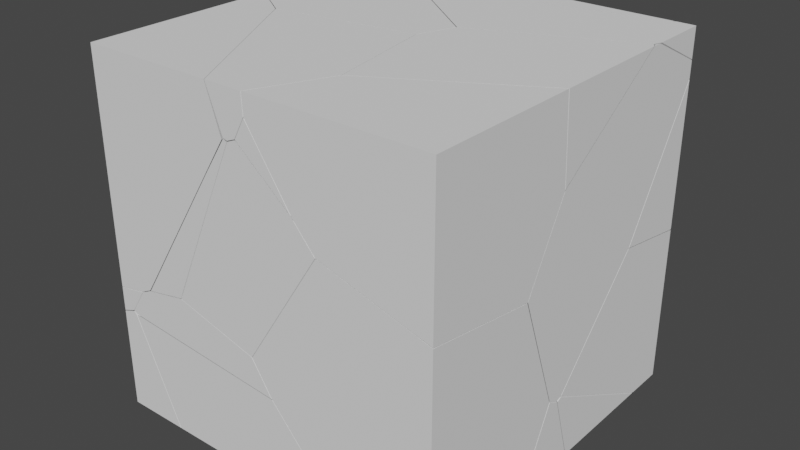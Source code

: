 # Source: BreakableCube.blend  (saved by Blender 3.4.6; exported with 4.5.12 LTS)
import bpy
from mathutils import Matrix  # noqa: F401  (used for matrix-valued properties, if any)

bpy.ops.wm.read_factory_settings(use_empty=True)
scene = bpy.context.scene
scene.name = 'Scene'

# ---- collections
col_collection = bpy.data.collections.new('Collection'); scene.collection.children.link(col_collection)

# ---- world
world_world = bpy.data.worlds.new('World'); scene.world = world_world
world_world.use_nodes = True; world_world.node_tree.nodes.clear()
_N = world_world.node_tree.nodes; _L = world_world.node_tree.links
n0 = _N.new('ShaderNodeOutputWorld'); n0.name = 'World Output'; n0.location = (300, 300)
n1 = _N.new('ShaderNodeBackground'); n1.name = 'Background'; n1.location = (10, 300)
n1.inputs[0].default_value = (0.05088, 0.05088, 0.05088, 1.0)
_L.new(n1.outputs[0], n0.inputs[0])
n0.is_active_output = True
world_world.color = (0.05088, 0.05088, 0.05088)
world_world.use_sun_shadow = False
world_world.sun_shadow_jitter_overblur = 0.0

# ---- meshes
me_cell_fracture_cube_cell_025 = bpy.data.meshes.new('Cell Fracture Cube_cell.025')
me_cell_fracture_cube_cell_025.from_pydata([(0.2574, -0.135, -0.04197), (-0.15, -0.2164, 0.09917), (0.2975, -0.04554, -0.2275), (-0.2052, -0.06227, -0.2325), (0.294, -0.03246, -0.2569), (-0.09888, -0.03868, -0.2743), (0.3343, 0.0545, -0.1953), (-0.002209, 0.1918, 0.05631), (0.3315, 0.0461, -0.2225), (0.3077, -0.02089, -0.2521), (-0.118, 0.2271, 0.1099), (0.06057, 0.08686, -0.2146), (-0.2874, 0.06495, 0.003668), (-0.2874, 0.1521, 0.1262), (-0.2189, 0.1876, 0.1262), (-0.01762, 0.1698, 0.1262), (-0.1125, 0.2185, 0.1262), (-0.1361, 0.2297, 0.1262), (-0.159, 0.2182, 0.1262), (-0.2874, -0.01112, -0.1028), (-0.2874, -0.03937, -0.142), (0.2458, -0.1523, 0.1262), (0.2428, -0.16, 0.1262), (0.2514, -0.1374, 0.1262), (0.2807, -0.05757, 0.1262), (-0.07315, -0.2084, 0.1262), (0.1582, 0.03597, 0.1262), (-0.1755, -0.2097, 0.1262), (-0.1575, -0.2213, 0.1262), (-0.2874, -0.1348, 0.1262), (-0.1755, -0.2097, 0.1262), (-0.2874, -0.1348, 0.1262), (-0.01762, 0.1698, 0.1262), (0.1582, 0.03597, 0.1262), (-0.2874, 0.06495, 0.003668), (-0.2874, 0.1521, 0.1262), (-0.2189, 0.1876, 0.1262), (-0.1125, 0.2185, 0.1262), (-0.1361, 0.2297, 0.1262), (-0.2874, -0.01112, -0.1028), (-0.2874, -0.03937, -0.142), (0.2458, -0.1523, 0.1262), (0.2514, -0.1374, 0.1262), (0.2428, -0.16, 0.1262), (-0.07315, -0.2084, 0.1262), (-0.1575, -0.2213, 0.1262), (-0.159, 0.2182, 0.1262), (0.2807, -0.05757, 0.1262)], [], [(36, 34, 35), (7, 37, 32), (37, 7, 10, 38), (10, 11, 46, 38), (34, 36, 46, 11, 39), (39, 11, 3, 40), (1, 3, 5, 4, 0), (0, 2, 41, 43), (2, 9, 41), (41, 9, 6, 42), (6, 47, 42), (44, 0, 43), (7, 32, 33), (6, 7, 33, 47), (6, 8, 7), (8, 10, 7), (8, 11, 10), (5, 3, 11), (31, 40, 3, 30), (30, 3, 1, 45), (4, 2, 0), (1, 0, 44, 45), (8, 9, 5, 11), (4, 9, 2), (8, 6, 9), (4, 5, 9), (12, 19, 20, 29, 13), (22, 21, 23, 24, 26, 15, 16, 17, 18, 14, 13, 29, 27, 28, 25)])
_k = set([(12, 13), (12, 19), (13, 14), (14, 18), (15, 16), (15, 26), (16, 17), (17, 18), (19, 20), (20, 29), (21, 22), (21, 23), (22, 25), (23, 24), (24, 26), (25, 28), (27, 28), (27, 29), (30, 31), (30, 45), (31, 40), (32, 33), (32, 37), (33, 47), (34, 35), (34, 39), (35, 36), (36, 46), (37, 38), (38, 46), (39, 40), (41, 42), (41, 43), (42, 47), (43, 44), (44, 45)])
me_cell_fracture_cube_cell_025.attributes.new('sharp_edge', 'BOOLEAN', 'EDGE').data.foreach_set('value', [ (min(e.vertices), max(e.vertices)) in _k for e in me_cell_fracture_cube_cell_025.edges])
_uv = me_cell_fracture_cube_cell_025.uv_layers.new(name='UVMap')
_uv.uv.foreach_set('vector', [0.8103, 0.8103, 0.3436, 0.3436, 0.8094, 0.3421, 1.0, 0.0, 1.0, 0.5839, 0.4152, 0.0, 0.5839, 0.5839, 0.0, 0.0, 1.0, 0.0, 1.0, 0.247, 0.0, 0.0, 1.0, 0.0, 1.0, 0.8725, 0.247, 0.247, 1.0, 0.3436, 1.0, 0.8103, 0.8725, 0.8725, 0.0, 0.0, 0.8734, 0.0, 0.8734, 0.8734, 0.0, 0.0, 1.0, 0.0, 1.0, 0.6199, 1.0, 0.0, 1.0, 1.0, 1.0, 1.0, 1.0, 0.0, 1.0, 1.0, 0.0, 0.0, 1.0, 0.0, 1.0, 0.8752, 0.7693, 0.7693, 0.0, 0.0, 1.0, 0.0, 0.8752, 0.8752, 0.8823, 0.8823, 0.0, 0.0, 1.0, 0.0, 1.0, 0.8644, 0.0, 0.0, 0.866, 0.0, 0.8644, 0.8644, 0.2291, 0.0, 1.0, 0.0, 1.0, 0.7693, 1.0, 0.0, 1.0, 0.5848, 0.4157, 0.0, 1.0, 0.0, 1.0, 1.0, 0.4157, 0.4157, 0.134, 0.0, 0.0, 0.0, 1.0, 0.0, 1.0, 1.0, 0.0, 0.0, 1.0, 0.0, 1.0, 1.0, 0.0, 0.0, 1.0, 0.0, 1.0, 1.0, 0.0, 0.0, 1.0, 0.0, 1.0, 1.0, 0.798, 0.1223, 0.6199, 0.6199, 1.0, 1.0, 0.1223, 0.1223, 1.0, 0.1223, 1.0, 1.0, 0.0, 0.0, 0.3512, 0.0, 0.0, 0.0, 1.0, 0.0, 1.0, 1.0, 1.0, 0.0, 1.0, 1.0, 0.2291, 0.2291, 0.6488, 0.0, 1.0, 0.0, 1.0, 1.0, 1.0, 0.0, 1.0, 1.0, 0.0, 0.0, 1.0, 0.0, 1.0, 1.0, 0.0, 0.0, 1.0, 0.0, 1.0, 1.0, 0.0, 0.0, 1.0, 0.0, 1.0, 1.0, 0.5944, 0.187, 0.5678, 0.168, 0.5579, 0.1609, 0.625, 0.1371, 0.625, 0.2088, 0.7424, 0.6192, 0.7415, 0.6168, 0.7403, 0.6136, 0.733, 0.5936, 0.7636, 0.5702, 0.8075, 0.5368, 0.8313, 0.5246, 0.8372, 0.5218, 0.8429, 0.5247, 0.8579, 0.5323, 0.875, 0.5412, 0.875, 0.6129, 0.847, 0.6317, 0.8425, 0.6345, 0.8214, 0.6313])
me_cell_fracture_cube_cell_025.update()
me_cell_fracture_cube_cell_026 = bpy.data.meshes.new('Cell Fracture Cube_cell.026')
me_cell_fracture_cube_cell_026.from_pydata([(-0.1553, -0.2255, 0.1355), (-0.1068, 0.204, -0.1612), (0.07806, -0.3143, -0.004285), (0.1128, 0.05625, -0.2543), (-0.09545, 0.2047, -0.1713), (-0.06029, 0.1456, 0.08909), (-0.03264, -0.1469, 0.3114), (-0.03753, 0.2872, -0.03272), (0.3154, 0.07409, -0.004281), (-0.02702, 0.3121, -0.05602), (0.1336, 0.2716, -0.08858), (0.005655, 0.3191, -0.07566), (0.07252, 0.299, -0.08618), (-0.1393, 0.03247, 0.0127), (-0.1109, 0.2122, -0.1438), (-0.0416, 0.301, -0.06191), (0.3505, -0.00806, -0.1292), (0.2185, 0.1137, -0.2593), (0.1869, 0.1604, -0.2404), (-0.01971, 0.245, -0.175), (0.1405, 0.2479, -0.1383), (-0.1303, -0.349, 0.2528), (-0.1545, -0.349, 0.209), (-0.1237, -0.349, 0.2638), (-0.08241, -0.349, 0.2029), (-0.1268, -0.349, 0.1857), (-0.1136, -0.349, 0.1747), (-0.05551, -0.349, 0.163), (-0.0009885, -0.349, 0.08171), (-0.1303, -0.349, 0.2528), (-0.1545, -0.349, 0.209), (-0.1237, -0.349, 0.2638), (-0.08241, -0.349, 0.2029), (-0.05551, -0.349, 0.163), (-0.1268, -0.349, 0.1857), (-0.1136, -0.349, 0.1747), (-0.0009885, -0.349, 0.08171)], [], [(29, 6, 0, 30), (31, 6, 29), (16, 6, 31, 32), (16, 8, 6), (8, 9, 6), (9, 5, 6), (3, 2, 36, 35, 4), (0, 34, 30), (13, 1, 0), (1, 4, 0), (0, 4, 35, 34), (32, 33, 16), (3, 17, 16), (17, 18, 16), (18, 8, 16), (2, 16, 33, 36), (2, 3, 16), (18, 10, 8), (10, 9, 8), (15, 7, 9), (7, 5, 9), (10, 12, 9), (12, 11, 9), (11, 15, 9), (7, 15, 5), (15, 13, 5), (15, 14, 13), (14, 1, 13), (14, 4, 1), (14, 15, 4), (15, 19, 4), (19, 18, 4), (18, 3, 4), (18, 17, 3), (19, 11, 18), (11, 20, 18), (20, 10, 18), (20, 12, 10), (11, 19, 15), (20, 11, 12), (24, 23, 21, 22, 25, 26, 28, 27), (13, 0, 6, 5)])
me_cell_fracture_cube_cell_026.polygons.foreach_set('material_index', [0, 0, 0, 0, 0, 0, 0, 0, 0, 0, 0, 0, 0, 0, 0, 0, 0, 0, 0, 0, 0, 0, 0, 0, 0, 0, 0, 0, 0, 0, 0, 0, 0, 0, 0, 0, 0, 0, 0, 0, 1, 0])
_k = set([(21, 22), (21, 23), (22, 25), (23, 24), (24, 27), (25, 26), (26, 28), (27, 28), (29, 30), (29, 31), (30, 34), (31, 32), (32, 33), (33, 36), (34, 35), (35, 36)])
me_cell_fracture_cube_cell_026.attributes.new('sharp_edge', 'BOOLEAN', 'EDGE').data.foreach_set('value', [ (min(e.vertices), max(e.vertices)) in _k for e in me_cell_fracture_cube_cell_026.edges])
_uv = me_cell_fracture_cube_cell_026.uv_layers.new(name='UVMap')
_uv.uv.foreach_set('vector', [1.0, 0.197, 1.0, 1.0, 0.0, 0.0, 0.7137, 0.0, 1.0, 0.1995, 1.0, 1.0, 0.197, 0.197, 1.0, 0.0, 1.0, 1.0, 0.1995, 0.1995, 0.1287, 0.0, 0.0, 0.0, 1.0, 0.0, 1.0, 1.0, 0.0, 0.0, 1.0, 0.0, 1.0, 1.0, 0.0, 0.0, 1.0, 0.0, 1.0, 1.0, 0.0, 0.0, 1.0, 0.0, 1.0, 0.4089, 0.9169, 0.9169, 1.0, 1.0, 1.0, 1.0, 0.2888, 0.2888, 1.0, 0.2863, 0.0, 0.0, 1.0, 0.0, 1.0, 1.0, 0.0, 0.0, 1.0, 0.0, 1.0, 1.0, 1.0, 1.0, 0.0, 0.0, 0.9169, 0.0, 1.0, 0.2888, 1.0, 0.8713, 0.1283, 0.0, 1.0, 0.0, 0.0, 0.0, 1.0, 0.0, 1.0, 1.0, 0.0, 0.0, 1.0, 0.0, 1.0, 1.0, 0.0, 0.0, 1.0, 0.0, 1.0, 1.0, 1.0, 0.0, 1.0, 1.0, 0.1283, 0.1283, 0.5911, 0.0, 0.0, 0.0, 1.0, 0.0, 1.0, 1.0, 0.0, 0.0, 1.0, 0.0, 1.0, 1.0, 0.0, 0.0, 1.0, 0.0, 1.0, 1.0, 0.0, 0.0, 1.0, 0.0, 1.0, 1.0, 0.0, 0.0, 1.0, 0.0, 1.0, 1.0, 0.0, 0.0, 1.0, 0.0, 1.0, 1.0, 0.0, 0.0, 1.0, 0.0, 1.0, 1.0, 0.0, 0.0, 1.0, 0.0, 1.0, 1.0, 0.0, 0.0, 1.0, 0.0, 1.0, 1.0, 0.0, 0.0, 1.0, 0.0, 1.0, 1.0, 0.0, 0.0, 1.0, 0.0, 1.0, 1.0, 0.0, 0.0, 1.0, 0.0, 1.0, 1.0, 0.0, 0.0, 1.0, 0.0, 1.0, 1.0, 0.0, 0.0, 1.0, 0.0, 1.0, 1.0, 0.0, 0.0, 1.0, 0.0, 1.0, 1.0, 0.0, 0.0, 1.0, 0.0, 1.0, 1.0, 0.0, 0.0, 1.0, 0.0, 1.0, 1.0, 0.0, 0.0, 1.0, 0.0, 1.0, 1.0, 0.0, 0.0, 1.0, 0.0, 1.0, 1.0, 0.0, 0.0, 1.0, 0.0, 1.0, 1.0, 0.0, 0.0, 1.0, 0.0, 1.0, 1.0, 0.0, 0.0, 1.0, 0.0, 1.0, 1.0, 0.0, 0.0, 1.0, 0.0, 1.0, 1.0, 0.0, 0.0, 1.0, 0.0, 1.0, 1.0, 0.5951, 0.8647, 0.6103, 0.875, 0.6075, 0.8766, 0.5966, 0.8827, 0.5907, 0.8758, 0.588, 0.8725, 0.5647, 0.8443, 0.5851, 0.858, 0.0, 0.0, 1.0, 0.0, 1.0, 1.0, 0.0, 0.0])
me_cell_fracture_cube_cell_026.update()
me_cell_fracture_cube_cell_001 = bpy.data.meshes.new('Cell Fracture Cube_cell.001')
me_cell_fracture_cube_cell_001.from_pydata([(-0.1118, 0.346, -0.2468), (0.1966, 0.06447, -0.1987), (0.02555, -0.03186, 0.3199), (0.002161, -0.06566, 0.3325), (0.007872, -0.05602, 0.3337), (0.01987, -0.03742, 0.3289), (0.003178, -0.05827, 0.336), (-0.01291, -0.04296, 0.3493), (-0.1118, -0.03051, 0.3802), (-0.1118, -0.2601, 0.2483), (-0.1118, 0.2772, 0.04823), (-0.1118, 0.346, -0.0262), (-0.06693, 0.346, -0.04646), (-0.1118, -0.346, 0.03534), (-0.1118, -0.2772, 0.2384), (0.0156, 0.346, -0.2245), (0.02581, 0.346, -0.2468), (0.1068, 0.2277, -0.2468), (0.1979, 0.09437, -0.2468), (0.1898, 0.04567, -0.2468), (-0.1118, -0.3971, -0.1241), (0.09815, -0.0955, -0.2468), (-0.1118, -0.3085, -0.2468), (0.1203, -0.07249, -0.2468), (-0.1118, -0.3946, -0.1093), (0.1879, 0.03474, -0.2468), (-0.1118, -0.03051, 0.3802), (-0.1118, -0.2601, 0.2483), (-0.1118, 0.2772, 0.04823), (-0.1118, 0.346, -0.0262), (0.0156, 0.346, -0.2245), (0.02581, 0.346, -0.2468), (0.1068, 0.2277, -0.2468), (-0.1118, -0.2772, 0.2384), (0.1979, 0.09437, -0.2468), (0.1898, 0.04567, -0.2468), (-0.1118, -0.3971, -0.1241), (-0.1118, -0.3085, -0.2468), (0.1203, -0.07249, -0.2468), (0.1879, 0.03474, -0.2468), (-0.06693, 0.346, -0.04646), (0.09815, -0.0955, -0.2468), (-0.1118, -0.346, 0.03534), (-0.1118, -0.3946, -0.1093)], [], [(26, 27, 7), (7, 5, 26), (26, 5, 28), (28, 5, 40, 29), (3, 33, 42), (3, 7, 27, 33), (3, 6, 7), (6, 4, 7), (4, 5, 7), (2, 40, 5), (4, 2, 5), (2, 30, 40), (31, 30, 2, 1, 32), (1, 34, 32), (34, 1, 35), (37, 41, 36), (36, 41, 38), (39, 1, 43, 36, 38), (1, 3, 42, 43), (4, 6, 3), (1, 4, 3), (1, 2, 4), (35, 1, 39), (14, 9, 8, 10, 11, 0, 22, 20, 24, 13), (15, 16, 0, 11, 12), (23, 21, 22, 0, 16, 17, 18, 19, 25)])
me_cell_fracture_cube_cell_001.polygons.foreach_set('material_index', [0, 0, 0, 0, 0, 0, 0, 0, 0, 0, 0, 0, 0, 0, 0, 0, 0, 0, 0, 0, 0, 0, 0, 1, 1, 1])
_k = set([(8, 9), (8, 10), (9, 14), (10, 11), (11, 12), (12, 15), (13, 14), (13, 24), (15, 16), (16, 17), (17, 18), (18, 19), (19, 25), (20, 22), (20, 24), (21, 22), (21, 23), (23, 25), (26, 27), (26, 28), (27, 33), (28, 29), (29, 40), (30, 31), (30, 40), (31, 32), (32, 34), (33, 42), (34, 35), (35, 39), (36, 37), (36, 43), (37, 41), (38, 39), (38, 41), (42, 43)])
me_cell_fracture_cube_cell_001.attributes.new('sharp_edge', 'BOOLEAN', 'EDGE').data.foreach_set('value', [ (min(e.vertices), max(e.vertices)) in _k for e in me_cell_fracture_cube_cell_001.edges])
_uv = me_cell_fracture_cube_cell_001.uv_layers.new(name='UVMap')
_uv.uv.foreach_set('vector', [1.0, 0.6621, 0.3381, 0.0, 1.0, 0.0, 0.0, 0.0, 1.0, 0.0, 0.6621, 0.6621, 0.7229, 0.7229, 0.0, 0.0, 0.7254, 0.0, 0.7254, 0.7254, 0.0, 0.0, 0.8852, 0.0, 0.8846, 0.5383, 1.0, 0.0, 1.0, 0.6929, 0.3047, 0.0, 0.0, 0.0, 1.0, 0.0, 1.0, 0.6619, 0.6929, 0.6929, 0.0, 0.0, 1.0, 0.0, 1.0, 1.0, 0.0, 0.0, 1.0, 0.0, 1.0, 1.0, 0.0, 0.0, 1.0, 0.0, 1.0, 1.0, 0.0, 0.0, 1.0, 0.1148, 1.0, 1.0, 0.0, 0.0, 1.0, 0.0, 1.0, 1.0, 1.0, 0.0, 1.0, 0.8832, 0.1163, 0.0, 0.9288, 0.87, 0.8832, 0.8832, 0.0, 0.0, 1.0, 0.0, 1.0, 0.4925, 0.0, 0.0, 0.4901, 0.0, 0.4925, 0.4925, 0.4901, 0.4901, 0.0, 0.0, 0.4928, 0.0, 0.8553, 0.6089, 0.246, 0.0, 0.8551, 0.0, 0.8551, 0.8551, 0.246, 0.246, 1.0, 0.1795, 0.4083, 0.0, 1.0, 0.0, 1.0, 0.8606, 0.8547, 0.8547, 0.1795, 0.1795, 0.0, 0.0, 1.0, 0.0, 1.0, 0.6953, 0.8606, 0.8606, 0.0, 0.0, 1.0, 0.0, 1.0, 1.0, 0.0, 0.0, 1.0, 0.0, 1.0, 1.0, 0.0, 0.0, 1.0, 0.0, 1.0, 1.0, 1.0, 0.5072, 1.0, 1.0, 0.4083, 0.4083, 0.4963, 0.0942, 0.4988, 0.09848, 0.5311, 0.1565, 0.4488, 0.2328, 0.4302, 0.25, 0.375, 0.25, 0.375, 0.08637, 0.4063, 0.06382, 0.4094, 0.06486, 0.4455, 0.07699, 0.3806, 0.2818, 0.375, 0.2844, 0.375, 0.25, 0.4302, 0.25, 0.425, 0.2614, 0.183, 0.6046, 0.1775, 0.6104, 0.125, 0.6636, 0.125, 0.5, 0.1594, 0.5, 0.1796, 0.5296, 0.2024, 0.5629, 0.2004, 0.5751, 0.1999, 0.5778])
me_cell_fracture_cube_cell_001.update()
me_cell_fracture_cube_cell_002 = bpy.data.meshes.new('Cell Fracture Cube_cell.002')
me_cell_fracture_cube_cell_002.from_pydata([(0.1005, -0.1584, 0.1985), (-0.1115, 0.03331, 0.3477), (-0.1013, -0.05664, 0.3722), (0.02722, -0.1726, 0.2811), (-0.04302, -0.1189, 0.3354), (-0.1327, -0.1746, 0.2455), (-0.1077, -0.09971, 0.3461), (0.0724, -0.2597, 0.1805), (-0.1007, -0.03749, -0.2556), (0.2627, -0.2223, -0.2556), (0.2627, -0.2519, -0.1609), (-0.2561, 0.04179, -0.2556), (0.2627, -0.2767, -0.08013), (-0.2793, 0.05368, -0.2556), (-0.2797, 0.06301, -0.2556), (-0.28, 0.07331, -0.2556), (-0.2618, 0.2297, -0.1724), (-0.2848, 0.2297, -0.2556), (0.2627, 0.01695, -0.2064), (0.2309, 0.2297, -0.2556), (0.2532, 0.1467, -0.2556), (0.2627, 0.1113, -0.2556), (0.2627, -0.2807, -0.06435), (-0.1493, 0.2297, 0.2313), (0.2627, -0.2683, -0.05792), (-0.1049, 0.2297, 0.2649), (0.02418, 0.2297, 0.1292), (-0.09563, 0.2297, 0.2552), (0.0415, 0.2297, 0.1108), (-0.1007, -0.03749, -0.2556), (0.2627, -0.2223, -0.2556), (0.2627, -0.2519, -0.1609), (0.2627, -0.2767, -0.08013), (-0.2793, 0.05368, -0.2556), (-0.2797, 0.06301, -0.2556), (-0.2618, 0.2297, -0.1724), (-0.2848, 0.2297, -0.2556), (-0.1049, 0.2297, 0.2649), (-0.09563, 0.2297, 0.2552), (0.2309, 0.2297, -0.2556), (0.2532, 0.1467, -0.2556), (0.2627, 0.01695, -0.2064), (0.2627, 0.1113, -0.2556), (-0.2561, 0.04179, -0.2556), (-0.28, 0.07331, -0.2556), (0.02418, 0.2297, 0.1292), (0.0415, 0.2297, 0.1108), (0.2627, -0.2807, -0.06435), (0.2627, -0.2683, -0.05792), (-0.1493, 0.2297, 0.2313)], [], [(29, 30, 31), (32, 7, 43, 29, 31), (5, 33, 43, 7), (33, 5, 6, 34), (1, 44, 34, 6), (36, 44, 1, 35), (42, 40, 41), (7, 32, 47), (1, 49, 35), (0, 48, 41, 40, 19, 46), (3, 4, 7), (0, 3, 7, 47, 48), (4, 2, 6), (2, 1, 6), (37, 1, 2), (1, 37, 49), (4, 45, 38), (4, 0, 46, 45), (38, 37, 2, 4), (4, 3, 0), (28, 39, 17, 16, 23, 25, 27, 26), (22, 12, 10, 9, 21, 18, 24), (9, 8, 11, 13, 14, 15, 17, 39, 20, 21), (6, 5, 7, 4)])
_k = set([(8, 9), (8, 11), (9, 10), (10, 12), (11, 13), (12, 22), (13, 14), (14, 15), (15, 17), (16, 17), (16, 23), (18, 21), (18, 24), (19, 40), (19, 46), (20, 21), (20, 39), (22, 24), (23, 25), (25, 27), (26, 27), (26, 28), (28, 39), (29, 30), (29, 43), (30, 31), (31, 32), (32, 47), (33, 34), (33, 43), (34, 44), (35, 36), (35, 49), (36, 44), (37, 38), (37, 49), (38, 45), (40, 42), (41, 42), (41, 48), (45, 46), (47, 48)])
me_cell_fracture_cube_cell_002.attributes.new('sharp_edge', 'BOOLEAN', 'EDGE').data.foreach_set('value', [ (min(e.vertices), max(e.vertices)) in _k for e in me_cell_fracture_cube_cell_002.edges])
_uv = me_cell_fracture_cube_cell_002.uv_layers.new(name='UVMap')
_uv.uv.foreach_set('vector', [0.681, 0.0, 0.6833, 0.6009, 0.0817, 0.0, 0.2066, 0.0, 1.0, 0.0, 1.0, 0.8964, 0.681, 0.681, 0.0817, 0.0817, 1.0, 0.0, 1.0, 0.9086, 0.8964, 0.8964, 0.0, 0.0, 0.9086, 0.9086, 0.0, 0.0, 1.0, 0.0, 1.0, 0.9227, 1.0, 0.0, 1.0, 0.9229, 0.9227, 0.9227, 0.0, 0.0, 0.9237, 0.1544, 0.9229, 0.9229, 0.0, 0.0, 0.7964, 0.0, 0.7642, 0.6267, 0.764, 0.764, 0.5334, 0.5334, 1.0, 0.0, 1.0, 0.7934, 0.1032, 0.0, 0.0, 0.0, 0.7964, 0.0, 0.7964, 0.7964, 0.0, 0.0, 0.8811, 0.0, 1.0, 0.5334, 1.0, 0.764, 0.9223, 0.8338, 0.8853, 0.8853, 0.0, 0.0, 1.0, 0.0, 1.0, 1.0, 0.0, 0.0, 1.0, 0.0, 1.0, 1.0, 0.1032, 0.1032, 0.1189, 0.0, 0.0, 0.0, 1.0, 0.0, 1.0, 1.0, 0.0, 0.0, 1.0, 0.0, 1.0, 1.0, 1.0, 0.2038, 1.0, 1.0, 0.0, 0.0, 1.0, 1.0, 0.2038, 0.2038, 1.0, 0.2036, 1.0, 0.0, 1.0, 0.874, 0.1261, 0.0, 0.0, 0.0, 1.0, 0.0, 1.0, 0.8853, 0.874, 0.874, 1.0, 0.8739, 0.8507, 0.8507, 0.0, 0.0, 1.0, 0.0, 0.0, 0.0, 1.0, 0.0, 1.0, 1.0, 0.4666, 0.4447, 0.375, 0.4921, 0.375, 0.3631, 0.3958, 0.3689, 0.4967, 0.397, 0.5046, 0.4086, 0.5027, 0.4104, 0.4712, 0.4404, 0.4228, 0.6276, 0.4189, 0.6266, 0.3987, 0.6204, 0.375, 0.613, 0.375, 0.5296, 0.3873, 0.5532, 0.4244, 0.6245, 0.375, 0.613, 0.2842, 0.5668, 0.2453, 0.547, 0.2395, 0.544, 0.2394, 0.5417, 0.2393, 0.5391, 0.2381, 0.5, 0.3671, 0.5, 0.3726, 0.5208, 0.375, 0.5296, 0.0, 0.0, 1.0, 0.0, 1.0, 1.0, 0.0, 0.0])
me_cell_fracture_cube_cell_002.update()
me_cell_fracture_cube_cell_003 = bpy.data.meshes.new('Cell Fracture Cube_cell.003')
me_cell_fracture_cube_cell_003.from_pydata([(-0.1047, 0.1949, 0.3034), (0.2423, -0.03373, -0.03826), (0.06363, 0.1074, 0.2878), (0.08067, -0.1599, -0.09884), (0.03647, -0.1846, -0.1227), (0.03364, -0.1826, -0.127), (-0.02261, -0.1831, -0.05712), (0.0289, -0.1874, -0.1206), (-0.00639, -0.1922, -0.09894), (-0.1047, -0.1621, 0.02508), (-0.1047, -0.1605, 0.03314), (-0.1047, -0.18, -0.06838), (-0.08001, 0.1949, -0.4837), (-0.1047, -0.04304, 0.1981), (-0.1047, 0.1949, -0.4726), (0.2684, 0.1949, -0.1828), (-0.05749, 0.1949, -0.4933), (-0.1047, 0.03204, 0.3034), (0.01203, 0.09202, 0.3034), (0.04614, 0.1096, 0.3034), (0.04038, 0.1949, 0.3034), (0.04693, 0.159, 0.3034), (-0.1047, -0.1621, 0.02508), (-0.1047, -0.18, -0.06838), (-0.08001, 0.1949, -0.4837), (-0.1047, 0.1949, -0.4726), (-0.05749, 0.1949, -0.4933), (-0.1047, -0.1605, 0.03314), (-0.1047, -0.04304, 0.1981), (0.2684, 0.1949, -0.1828), (0.04038, 0.1949, 0.3034), (-0.1047, 0.03204, 0.3034), (0.01203, 0.09202, 0.3034), (0.04693, 0.159, 0.3034), (0.04614, 0.1096, 0.3034)], [], [(7, 6, 8), (8, 6, 27, 22), (22, 23, 8), (7, 8, 23), (26, 5, 7), (5, 4, 7), (4, 3, 7), (3, 6, 7), (1, 4, 26, 29), (28, 27, 6), (31, 28, 6, 3, 1, 2, 32), (26, 4, 5), (1, 3, 4), (23, 25, 24, 26, 7), (34, 32, 2), (33, 34, 2), (11, 9, 10, 13, 17, 0, 14), (16, 12, 14, 0, 30, 15), (21, 30, 0, 17, 18, 19), (33, 2, 1, 29, 20)])
_k = set([(9, 10), (9, 11), (10, 13), (11, 14), (12, 14), (12, 16), (13, 17), (15, 16), (15, 30), (17, 18), (18, 19), (19, 21), (20, 29), (20, 33), (21, 30), (22, 23), (22, 27), (23, 25), (24, 25), (24, 26), (26, 29), (27, 28), (28, 31), (31, 32), (32, 34), (33, 34)])
me_cell_fracture_cube_cell_003.attributes.new('sharp_edge', 'BOOLEAN', 'EDGE').data.foreach_set('value', [ (min(e.vertices), max(e.vertices)) in _k for e in me_cell_fracture_cube_cell_003.edges])
_uv = me_cell_fracture_cube_cell_003.uv_layers.new(name='UVMap')
_uv.uv.foreach_set('vector', [0.0, 0.0, 1.0, 0.0, 1.0, 1.0, 1.0, 1.0, 0.0, 0.0, 0.6227, 0.0, 1.0, 0.336, 0.336, 0.336, 1.0, 0.3367, 1.0, 1.0, 1.0, 0.0, 1.0, 1.0, 0.272, 0.0, 0.1171, 0.0, 1.0, 0.0, 1.0, 1.0, 0.0, 0.0, 1.0, 0.0, 1.0, 1.0, 0.0, 0.0, 1.0, 0.0, 1.0, 1.0, 0.0, 0.0, 1.0, 0.0, 1.0, 1.0, 0.0, 0.0, 1.0, 0.0, 1.0, 0.8835, 0.1799, 0.0, 0.3786, 0.3786, 1.0, 0.3773, 1.0, 1.0, 0.8765, 0.004227, 1.0, 0.3786, 1.0, 1.0, 1.0, 1.0, 0.0, 0.0, 1.0, 0.0, 1.0, 0.2363, 0.8835, 0.8835, 0.0, 0.0, 1.0, 0.0, 0.0, 0.0, 1.0, 0.0, 1.0, 1.0, 0.272, 0.272, 0.7074, 0.1198, 0.8805, 0.0, 1.0, 0.1158, 1.0, 1.0, 0.2387, 0.0, 0.2363, 0.2363, 0.0, 0.0, 0.3749, 0.0, 0.2387, 0.2387, 0.0, 0.0, 0.5321, 0.1563, 0.5554, 0.1608, 0.5574, 0.1611, 0.5987, 0.1905, 0.625, 0.2093, 0.625, 0.25, 0.431, 0.25, 0.4258, 0.2616, 0.4282, 0.2562, 0.431, 0.25, 0.625, 0.25, 0.625, 0.2863, 0.5035, 0.3433, 0.8371, 0.509, 0.8387, 0.5, 0.875, 0.5, 0.875, 0.5407, 0.8458, 0.5257, 0.8373, 0.5213, 0.6251, 0.0, 1.0, 0.0, 1.0, 0.0, 1.0, 0.8201, 0.325, 0.03824])
me_cell_fracture_cube_cell_003.update()
me_cell_fracture_cube_cell_004 = bpy.data.meshes.new('Cell Fracture Cube_cell.004')
me_cell_fracture_cube_cell_004.from_pydata([(-0.02952, -0.02649, 0.2184), (0.02056, 0.4111, -0.08349), (-0.174, 0.08893, -0.2097), (-0.0578, 0.317, -0.1681), (0.01126, 0.406, -0.09861), (0.2388, 0.2629, -0.1762), (0.2038, -0.1095, 0.07496), (0.03032, 0.4119, -0.09223), (0.09979, 0.1313, -0.2828), (-0.06384, 0.2178, -0.238), (0.1138, -0.1407, 0.1681), (0.132, -0.1407, 0.1529), (-0.02473, -0.1407, 0.2827), (-0.02901, -0.1407, 0.2862), (-0.04161, -0.1407, 0.281), (-0.05164, -0.1407, 0.2767), (0.1923, -0.1407, 0.08318), (0.1081, -0.1407, -0.04786), (-0.01456, -0.1407, -0.238), (-0.1012, -0.1407, 0.168), (-0.0865, -0.1407, 0.2003), (-0.1226, -0.1407, 0.1205), (-0.2612, -0.1407, -0.1875), (-0.06919, -0.1407, -0.2392), (-0.02338, -0.1407, -0.2515), (-0.1012, -0.1407, 0.168), (-0.1226, -0.1407, 0.1205), (-0.01456, -0.1407, -0.238), (-0.02338, -0.1407, -0.2515), (0.1138, -0.1407, 0.1681), (0.132, -0.1407, 0.1529), (-0.02473, -0.1407, 0.2827), (-0.02901, -0.1407, 0.2862), (-0.04161, -0.1407, 0.281), (-0.05164, -0.1407, 0.2767), (0.1923, -0.1407, 0.08318), (0.1081, -0.1407, -0.04786), (-0.2612, -0.1407, -0.1875), (-0.06919, -0.1407, -0.2392), (-0.0865, -0.1407, 0.2003)], [], [(29, 30, 6), (1, 31, 29, 6), (31, 1, 0, 32), (32, 0, 33), (33, 0, 34), (30, 35, 6), (35, 36, 6), (27, 5, 6, 36), (5, 1, 6), (7, 4, 1), (4, 0, 1), (5, 7, 1), (0, 4, 25, 39), (34, 0, 39), (4, 2, 26, 25), (26, 2, 37), (38, 37, 2), (2, 8, 28, 38), (8, 5, 27, 28), (4, 7, 5), (3, 2, 4), (3, 9, 2), (9, 8, 2), (9, 3, 8), (23, 24, 18, 17, 16, 11, 10, 12, 13, 14, 15, 20, 19, 21, 22), (8, 3, 4, 5)])
me_cell_fracture_cube_cell_004.polygons.foreach_set('material_index', [0, 0, 0, 0, 0, 0, 0, 0, 0, 0, 0, 0, 0, 0, 0, 0, 0, 0, 0, 0, 0, 0, 0, 0, 29, 0])
_k = set([(10, 11), (10, 12), (11, 16), (12, 13), (13, 14), (14, 15), (15, 20), (16, 17), (17, 18), (18, 24), (19, 20), (19, 21), (21, 22), (22, 23), (23, 24), (25, 26), (25, 39), (26, 37), (27, 28), (27, 36), (28, 38), (29, 30), (29, 31), (30, 35), (31, 32), (32, 33), (33, 34), (34, 39), (35, 36), (37, 38)])
me_cell_fracture_cube_cell_004.attributes.new('sharp_edge', 'BOOLEAN', 'EDGE').data.foreach_set('value', [ (min(e.vertices), max(e.vertices)) in _k for e in me_cell_fracture_cube_cell_004.edges])
_uv = me_cell_fracture_cube_cell_004.uv_layers.new(name='UVMap')
_uv.uv.foreach_set('vector', [1.0, 0.387, 0.6168, 0.0, 1.0, 0.0, 1.0, 0.0, 1.0, 0.9176, 0.387, 0.387, 0.0, 0.0, 0.9176, 0.9176, 0.0, 0.0, 1.0, 0.0, 1.0, 0.6975, 0.6975, 0.6975, 0.0, 0.0, 0.6957, 0.0, 0.6957, 0.6957, 0.0, 0.0, 0.844, 0.0, 1.0, 0.3832, 0.6133, 0.0, 1.0, 0.0, 0.6133, 0.6133, 1.0, 0.6169, 1.0, 1.0, 0.111, 0.0, 1.0, 0.0, 1.0, 1.0, 0.6169, 0.6169, 0.0, 0.0, 1.0, 0.0, 1.0, 1.0, 0.0, 0.0, 1.0, 0.0, 1.0, 1.0, 0.0, 0.0, 1.0, 0.0, 1.0, 1.0, 0.0, 0.0, 1.0, 0.0, 1.0, 1.0, 1.0, 1.0, 0.0, 0.0, 0.9162, 0.0, 1.0, 0.3043, 1.0, 0.156, 1.0, 1.0, 0.3043, 0.3043, 0.0, 0.0, 1.0, 0.0, 1.0, 0.8213, 0.9162, 0.9162, 0.8213, 0.8213, 0.0, 0.0, 0.821, 0.0, 1.0, 0.8201, 0.179, 0.0, 1.0, 0.0, 0.0, 0.0, 1.0, 0.0, 1.0, 0.8438, 0.8201, 0.8201, 0.0, 0.0, 1.0, 0.0, 1.0, 0.889, 0.8438, 0.8438, 0.0, 0.0, 1.0, 0.0, 1.0, 1.0, 0.0, 0.0, 1.0, 0.0, 1.0, 1.0, 0.0, 0.0, 1.0, 0.0, 1.0, 1.0, 0.0, 0.0, 1.0, 0.0, 1.0, 1.0, 0.0, 0.0, 1.0, 0.0, 1.0, 1.0, 0.4647, 0.8932, 0.4616, 0.8817, 0.465, 0.8795, 0.5125, 0.8489, 0.5453, 0.8278, 0.5627, 0.8429, 0.5665, 0.8474, 0.5952, 0.8821, 0.5961, 0.8831, 0.5948, 0.8863, 0.5937, 0.8888, 0.5746, 0.8975, 0.5665, 0.9012, 0.5546, 0.9066, 0.4776, 0.9412, 0.0, 0.0, 1.0, 0.0, 1.0, 0.0, 1.0, 1.0])
me_cell_fracture_cube_cell_004.update()
me_cell_fracture_cube_cell_005 = bpy.data.meshes.new('Cell Fracture Cube_cell.005')
me_cell_fracture_cube_cell_005.from_pydata([(-0.1547, -0.07182, -0.02666), (-0.2709, -0.03507, 0.02894), (0.2411, 0.05212, -0.1727), (0.1917, 0.05212, -0.152), (0.477, 0.05212, 0.02313), (0.2909, 0.006652, 0.04284), (-0.1698, -0.09322, 0.04284), (-0.2635, -0.04537, 0.04284), (-0.2863, -0.03315, 0.04284), (-0.286, 0.01137, 0.04284), (-0.2696, 0.05212, 0.04229), (0.5002, 0.05212, 0.04284), (0.2909, 0.006652, 0.04284), (-0.1698, -0.09322, 0.04284), (0.5002, 0.05212, 0.04284), (-0.286, 0.01137, 0.04284), (-0.2696, 0.05212, 0.04229), (0.1917, 0.05212, -0.152), (-0.2863, -0.03315, 0.04284), (0.2411, 0.05212, -0.1727), (-0.2635, -0.04537, 0.04284), (0.477, 0.05212, 0.02313)], [], [(17, 19, 0), (15, 1, 18), (0, 6, 20), (1, 0, 20, 18), (10, 0, 1, 15), (0, 10, 17), (12, 21, 11), (2, 3, 16, 14, 4), (8, 7, 13, 5, 14, 16, 9), (6, 0, 19, 21, 12)])
me_cell_fracture_cube_cell_005.polygons.foreach_set('material_index', [0, 0, 0, 0, 0, 0, 0, 30, 30, 0])
_k = set([(2, 3), (2, 4), (3, 16), (4, 14), (5, 13), (5, 14), (6, 12), (6, 20), (7, 8), (7, 13), (8, 9), (9, 16), (10, 15), (10, 17), (11, 12), (11, 21), (15, 18), (17, 19), (18, 20), (19, 21)])
me_cell_fracture_cube_cell_005.attributes.new('sharp_edge', 'BOOLEAN', 'EDGE').data.foreach_set('value', [ (min(e.vertices), max(e.vertices)) in _k for e in me_cell_fracture_cube_cell_005.edges])
_uv = me_cell_fracture_cube_cell_005.uv_layers.new(name='UVMap')
_uv.uv.foreach_set('vector', [0.7134, 0.0, 0.8254, 0.8254, 0.0, 0.0, 1.0, 0.6605, 1.0, 0.0, 1.0, 0.2162, 1.0, 1.0, 0.4182, 0.4182, 1.0, 0.4203, 1.0, 0.0, 1.0, 1.0, 0.4203, 0.4203, 0.7838, 0.0, 1.0, 0.2858, 1.0, 1.0, 0.0, 0.0, 0.3395, 0.0, 1.0, 1.0, 0.2858, 0.2858, 1.0, 0.2866, 1.0, 0.597, 1.0, 0.8325, 0.7338, 0.5956, 0.5711, 0.4204, 0.5763, 0.408, 0.625, 0.2924, 0.625, 0.4852, 0.6201, 0.4794, 0.8365, 0.5213, 0.8307, 0.5244, 0.8073, 0.5363, 0.6921, 0.5114, 0.6398, 0.5, 0.8326, 0.5, 0.8364, 0.5102, 1.0, 0.4182, 1.0, 0.0, 1.0, 0.8254, 0.1675, 0.0, 0.403, 0.0])
me_cell_fracture_cube_cell_005.update()
me_cell_fracture_cube_cell_006 = bpy.data.meshes.new('Cell Fracture Cube_cell.006')
me_cell_fracture_cube_cell_006.from_pydata([(0.2326, -0.1702, 0.1842), (-0.1753, 0.03104, 0.1743), (0.1731, 0.2521, -0.1417), (-0.06497, -0.1388, -0.1422), (0.2089, 0.1704, -0.2673), (0.2326, 0.2809, -0.04983), (0.2326, 0.2139, -0.1722), (-0.1348, 0.05442, 0.1842), (-0.07038, 0.09163, 0.1842), (0.2326, 0.2749, 0.04898), (0.2326, 0.2663, 0.1842), (0.2326, 0.1589, -0.2725), (0.2326, 0.09508, -0.2631), (-0.1376, -0.1702, -0.06357), (-0.2079, -0.1702, 0.03982), (-0.2374, -0.1702, 0.08361), (-0.1764, 0.02992, 0.1842), (-0.2664, -0.1702, 0.1277), (-0.2671, -0.1702, 0.1402), (-0.227, -0.07885, 0.1842), (-0.2691, -0.1702, 0.1842), (0.2326, -0.1702, -0.2225), (0.06815, -0.1702, -0.1755), (-0.0764, -0.1702, -0.1339), (0.2326, 0.2809, -0.04983), (0.2326, 0.2139, -0.1722), (-0.1348, 0.05442, 0.1842), (-0.07038, 0.09163, 0.1842), (0.2326, 0.2663, 0.1842), (0.2326, 0.1589, -0.2725), (0.2326, 0.09508, -0.2631), (-0.1764, 0.02992, 0.1842), (-0.2664, -0.1702, 0.1277), (-0.2671, -0.1702, 0.1402), (-0.227, -0.07885, 0.1842), (-0.2691, -0.1702, 0.1842), (0.2326, -0.1702, -0.2225), (0.06815, -0.1702, -0.1755), (-0.0764, -0.1702, -0.1339), (-0.1376, -0.1702, -0.06357), (-0.2079, -0.1702, 0.03982), (-0.2374, -0.1702, 0.08361), (0.2326, 0.2749, 0.04898)], [], [(2, 24, 25, 4), (2, 26, 27, 42, 24), (27, 28, 42), (4, 25, 29), (4, 29, 30, 3), (1, 2, 40, 41), (26, 2, 1, 31), (1, 32, 33, 34, 31), (34, 33, 35), (3, 30, 36, 37), (39, 3, 38), (37, 38, 3), (32, 1, 41), (12, 11, 6, 5, 9, 10, 0, 21), (17, 15, 14, 13, 23, 22, 21, 0, 20, 18), (19, 20, 0, 10, 8, 7, 16), (3, 39, 40, 2, 4)])
me_cell_fracture_cube_cell_006.polygons.foreach_set('material_index', [0, 0, 0, 0, 0, 0, 0, 0, 0, 0, 0, 0, 0, 32, 32, 32, 0])
_k = set([(5, 6), (5, 9), (6, 11), (7, 8), (7, 16), (8, 10), (9, 10), (11, 12), (12, 21), (13, 14), (13, 23), (14, 15), (15, 17), (16, 19), (17, 18), (18, 20), (19, 20), (21, 22), (22, 23), (24, 25), (24, 42), (25, 29), (26, 27), (26, 31), (27, 28), (28, 42), (29, 30), (30, 36), (31, 34), (32, 33), (32, 41), (33, 35), (34, 35), (36, 37), (37, 38), (38, 39), (39, 40), (40, 41)])
me_cell_fracture_cube_cell_006.attributes.new('sharp_edge', 'BOOLEAN', 'EDGE').data.foreach_set('value', [ (min(e.vertices), max(e.vertices)) in _k for e in me_cell_fracture_cube_cell_006.edges])
_uv = me_cell_fracture_cube_cell_006.uv_layers.new(name='UVMap')
_uv.uv.foreach_set('vector', [1.0, 0.0, 1.0, 0.5451, 0.3233, 0.3233, 0.0, 0.0, 0.0, 0.0, 0.8677, 0.0, 1.0, 0.24, 1.0, 0.8931, 0.5451, 0.5451, 0.24, 0.24, 0.8918, 0.2394, 0.8931, 0.8931, 1.0, 0.0, 1.0, 0.3233, 0.6799, 0.0, 1.0, 1.0, 0.6799, 0.6799, 0.1447, 0.0, 1.0, 0.0, 1.0, 0.0, 1.0, 1.0, 0.1053, 0.1053, 0.1981, 0.0, 1.0, 0.1323, 1.0, 1.0, 0.0, 0.0, 0.166, 0.0, 0.0, 0.0, 0.8015, 0.0, 1.0, 0.204, 1.0, 0.5778, 0.166, 0.166, 0.5778, 0.5778, 0.204, 0.204, 0.5772, 0.2049, 1.0, 0.0, 1.0, 0.8553, 0.2527, 0.1089, 0.6169, 0.0, 1.0, 0.6134, 1.0, 1.0, 0.615, 0.615, 0.6169, 0.6169, 1.0, 0.615, 1.0, 1.0, 0.1985, 0.0, 1.0, 0.0, 1.0, 0.8019, 0.5132, 0.6837, 0.5108, 0.6677, 0.5359, 0.654, 0.5665, 0.6372, 0.5912, 0.6387, 0.625, 0.6409, 0.625, 0.75, 0.5233, 0.75, 0.6109, 0.8748, 0.5998, 0.8675, 0.5889, 0.8601, 0.5631, 0.8425, 0.5455, 0.8272, 0.5351, 0.7911, 0.5233, 0.75, 0.625, 0.75, 0.625, 0.8754, 0.614, 0.8749, 0.7399, 0.7272, 0.7504, 0.75, 0.625, 0.75, 0.625, 0.6409, 0.7007, 0.6845, 0.7168, 0.6939, 0.7272, 0.7, 0.0, 0.0, 0.3866, 0.0, 1.0, 0.1053, 1.0, 0.0, 1.0, 1.0])
me_cell_fracture_cube_cell_006.update()
me_cell_fracture_cube_cell_007 = bpy.data.meshes.new('Cell Fracture Cube_cell.007')
me_cell_fracture_cube_cell_007.from_pydata([(-0.4635, -0.02223, 0.0336), (0.2483, 0.1028, 0.104), (-0.1292, -0.158, -0.217), (-0.1033, -0.1448, -0.2236), (0.069, -0.1022, -0.1113), (0.2483, 0.0813, 0.03098), (0.2299, 0.1028, -0.002755), (0.2483, 0.1028, 0.02078), (0.01881, 0.1028, -0.1397), (-0.4054, -0.02774, 0.104), (-0.2181, 0.01286, 0.104), (0.122, 0.1028, 0.04138), (-0.0525, 0.1028, -0.1044), (0.2483, -0.06708, 0.104), (0.2401, -0.08872, 0.104), (0.1997, 0.1028, 0.104), (0.2247, -0.09536, 0.104), (0.0008256, 0.1028, -0.1493), (-0.06434, 0.1028, -0.1144), (-0.4791, -0.04378, 0.104), (-0.1827, -0.2698, 0.104), (0.2483, 0.0813, 0.03098), (0.2483, 0.1028, 0.02078), (-0.4054, -0.02774, 0.104), (-0.2181, 0.01286, 0.104), (0.122, 0.1028, 0.04138), (-0.0525, 0.1028, -0.1044), (0.2483, -0.06708, 0.104), (0.2401, -0.08872, 0.104), (0.1997, 0.1028, 0.104), (0.0008256, 0.1028, -0.1493), (-0.06434, 0.1028, -0.1144), (0.2247, -0.09536, 0.104), (-0.1827, -0.2698, 0.104), (0.01881, 0.1028, -0.1397), (-0.4791, -0.04378, 0.104), (0.2299, 0.1028, -0.002755)], [], [(21, 4, 36, 22), (4, 34, 36), (24, 25, 26, 23), (28, 4, 21, 27), (2, 4, 28, 32), (2, 3, 4), (4, 3, 30, 34), (30, 3, 2), (30, 2, 0, 31), (31, 0, 35, 23, 26), (24, 29, 25), (33, 2, 32), (12, 11, 15, 1, 7, 6, 8, 17, 18), (7, 1, 13, 5), (14, 13, 1, 15, 10, 9, 19, 20, 16), (0, 2, 33, 35)])
me_cell_fracture_cube_cell_007.polygons.foreach_set('material_index', [0, 0, 0, 0, 0, 0, 0, 0, 0, 0, 0, 0, 8, 8, 8, 0])
_k = set([(5, 7), (5, 13), (6, 7), (6, 8), (8, 17), (9, 10), (9, 19), (10, 15), (11, 12), (11, 15), (12, 18), (13, 14), (14, 16), (16, 20), (17, 18), (19, 20), (21, 22), (21, 27), (22, 36), (23, 24), (23, 35), (24, 29), (25, 26), (25, 29), (26, 31), (27, 28), (28, 32), (30, 31), (30, 34), (32, 33), (33, 35), (34, 36)])
me_cell_fracture_cube_cell_007.attributes.new('sharp_edge', 'BOOLEAN', 'EDGE').data.foreach_set('value', [ (min(e.vertices), max(e.vertices)) in _k for e in me_cell_fracture_cube_cell_007.edges])
_uv = me_cell_fracture_cube_cell_007.uv_layers.new(name='UVMap')
_uv.uv.foreach_set('vector', [0.2198, 0.0, 1.0, 0.0, 1.0, 0.8505, 0.5933, 0.4537, 0.0, 0.0, 0.8944, 0.0, 0.8505, 0.8505, 1.0, 0.3636, 1.0, 0.818, 0.13, 0.0, 0.8314, 0.0, 0.1883, 0.0, 1.0, 0.0, 1.0, 0.7802, 0.2548, 0.09676, 1.0, 0.0, 1.0, 1.0, 0.1883, 0.1883, 0.1346, 0.0, 0.0, 0.0, 1.0, 0.0, 1.0, 1.0, 1.0, 1.0, 0.0, 0.0, 0.911, 0.0, 1.0, 0.1056, 0.911, 0.911, 0.0, 0.0, 1.0, 0.0, 0.9151, 0.9151, 0.0, 0.0, 1.0, 0.0, 1.0, 0.8379, 0.8379, 0.8379, 0.0, 0.0, 0.5842, 0.0, 1.0, 0.1686, 1.0, 0.87, 0.3636, 0.3636, 0.8745, 0.6017, 0.818, 0.818, 0.1357, 0.0, 1.0, 0.0, 1.0, 0.8654, 0.5729, 0.4248, 0.6094, 0.4684, 0.625, 0.4879, 0.625, 0.5, 0.6042, 0.5, 0.5983, 0.4954, 0.5641, 0.4426, 0.5617, 0.4381, 0.5704, 0.4218, 0.6042, 0.5, 0.625, 0.5, 0.625, 0.5425, 0.6068, 0.5054, 0.6271, 0.5479, 0.625, 0.5425, 0.625, 0.5, 0.6371, 0.5, 0.7416, 0.5225, 0.7884, 0.5326, 0.8068, 0.5367, 0.7327, 0.5931, 0.6309, 0.5495, 1.0, 0.0, 1.0, 1.0, 0.1357, 0.1357, 0.5842, 0.5842])
me_cell_fracture_cube_cell_007.update()
me_cell_fracture_cube_cell_008 = bpy.data.meshes.new('Cell Fracture Cube_cell.008')
me_cell_fracture_cube_cell_008.from_pydata([(-0.1875, -0.2629, -0.1014), (0.1784, 0.1753, 0.03636), (-0.1875, -0.2629, 0.185), (0.04298, 0.3131, -0.1014), (0.07658, 0.3321, -0.1014), (-0.1776, -0.2629, 0.1886), (-0.1875, -0.009306, 0.02071), (0.02119, 0.291, -0.1014), (-0.1875, 0.07895, -0.1014), (-0.01048, -0.2629, -0.1014), (0.2932, 0.06214, -0.1014), (-0.1421, -0.2629, 0.1905), (-0.1604, -0.2629, 0.1948), (-0.1502, -0.2629, 0.1978), (0.121, 0.3572, -0.1014), (0.3199, 0.1299, -0.1014), (0.3375, 0.1097, -0.1014), (0.04298, 0.3131, -0.1014), (0.07658, 0.3321, -0.1014), (-0.1875, -0.2629, 0.185), (-0.1776, -0.2629, 0.1886), (0.02119, 0.291, -0.1014), (-0.1875, 0.07895, -0.1014), (-0.01048, -0.2629, -0.1014), (0.2932, 0.06214, -0.1014), (-0.1604, -0.2629, 0.1948), (-0.1502, -0.2629, 0.1978), (0.121, 0.3572, -0.1014), (0.3199, 0.1299, -0.1014), (-0.1421, -0.2629, 0.1905), (0.3375, 0.1097, -0.1014), (-0.1875, -0.009306, 0.02071)], [], [(31, 3, 21), (8, 31, 21), (24, 29, 9), (25, 26, 1), (27, 1, 30, 28), (30, 29, 24), (1, 26, 29, 30), (22, 0, 19, 6), (11, 13, 12, 20, 19, 0, 23), (17, 18, 14, 15, 16, 10, 23, 0, 22, 7), (1, 27, 4, 3, 31, 2, 5, 25)])
me_cell_fracture_cube_cell_008.polygons.foreach_set('material_index', [0, 0, 0, 0, 0, 0, 0, 15, 15, 15, 0])
_k = set([(2, 5), (2, 31), (3, 4), (3, 21), (4, 27), (5, 25), (6, 19), (6, 22), (7, 17), (7, 22), (8, 21), (8, 31), (9, 24), (9, 29), (10, 16), (10, 23), (11, 13), (11, 23), (12, 13), (12, 20), (14, 15), (14, 18), (15, 16), (17, 18), (19, 20), (24, 30), (25, 26), (26, 29), (27, 28), (28, 30)])
me_cell_fracture_cube_cell_008.attributes.new('sharp_edge', 'BOOLEAN', 'EDGE').data.foreach_set('value', [ (min(e.vertices), max(e.vertices)) in _k for e in me_cell_fracture_cube_cell_008.edges])
_uv = me_cell_fracture_cube_cell_008.uv_layers.new(name='UVMap')
_uv.uv.foreach_set('vector', [0.8558, 0.8558, 0.1854, 0.1854, 1.0, 0.2502, 0.8561, 0.248, 0.8561, 0.8561, 0.2502, 0.2502, 0.1403, 0.0, 0.9651, 0.0, 0.8949, 0.7533, 1.0, 0.8981, 0.0304, 0.0, 1.0, 0.0, 0.8002, 0.8002, 0.0, 0.0, 1.0, 0.0, 1.0, 0.07023, 0.0, 0.0, 1.0, 0.03487, 1.0, 0.8597, 1.0, 0.0, 1.0, 0.9696, 0.9644, 0.9644, 0.0, 0.0, 0.375, 0.08545, 0.375, 0.0, 0.4466, 0.0, 0.4055, 0.06339, 0.4484, 0.9888, 0.4498, 0.9907, 0.4491, 0.9932, 0.4475, 0.9975, 0.4466, 1.0, 0.375, 1.0, 0.375, 0.9557, 0.1826, 0.606, 0.191, 0.6013, 0.2021, 0.595, 0.2518, 0.6518, 0.2563, 0.6569, 0.2452, 0.6688, 0.1693, 0.75, 0.125, 0.75, 0.125, 0.6645, 0.1772, 0.6115, 0.0, 0.0, 0.8002, 0.0, 0.9013, 0.0, 1.0, 0.1854, 1.0, 0.8558, 0.118, 0.07186, 1.0, 0.9305, 0.8981, 0.8981])
me_cell_fracture_cube_cell_008.update()
me_cell_fracture_cube_cell_009 = bpy.data.meshes.new('Cell Fracture Cube_cell.009')
me_cell_fracture_cube_cell_009.from_pydata([(0.09841, 0.2488, -0.1104), (0.3083, 0.1137, -0.03586), (0.1145, 0.2422, -0.113), (-0.2474, -0.1224, -0.113), (0.05171, 0.1978, -0.113), (-0.3701, -0.1224, 0.16), (-0.3726, -0.1224, 0.1655), (0.3765, 0.115, -0.113), (-0.3785, -0.1224, 0.1797), (-0.3574, -0.1224, 0.1786), (0.3419, -0.06039, -0.113), (0.3296, -0.1224, -0.113), (0.1051, -0.1224, 0.1406), (0.09841, 0.2488, -0.1104), (0.1145, 0.2422, -0.113), (-0.2474, -0.1224, -0.113), (0.05171, 0.1978, -0.113), (-0.3701, -0.1224, 0.16), (-0.3726, -0.1224, 0.1655), (-0.3785, -0.1224, 0.1797), (-0.3574, -0.1224, 0.1786), (0.3765, 0.115, -0.113), (0.3419, -0.06039, -0.113), (0.3296, -0.1224, -0.113), (0.1051, -0.1224, 0.1406)], [], [(16, 15, 17), (16, 17, 18, 13), (13, 1, 21, 14), (19, 13, 18), (19, 20, 13), (21, 1, 22), (22, 1, 24, 23), (8, 6, 5, 3, 11, 12, 9), (0, 2, 7, 10, 11, 3, 4), (24, 1, 13, 20)])
me_cell_fracture_cube_cell_009.polygons.foreach_set('material_index', [0, 0, 0, 0, 0, 0, 0, 29, 29, 0])
_k = set([(0, 2), (0, 4), (2, 7), (3, 4), (3, 5), (5, 6), (6, 8), (7, 10), (8, 9), (9, 12), (10, 11), (11, 12), (13, 14), (13, 16), (14, 21), (15, 16), (15, 17), (17, 18), (18, 19), (19, 20), (20, 24), (21, 22), (22, 23), (23, 24)])
me_cell_fracture_cube_cell_009.attributes.new('sharp_edge', 'BOOLEAN', 'EDGE').data.foreach_set('value', [ (min(e.vertices), max(e.vertices)) in _k for e in me_cell_fracture_cube_cell_009.edges])
_uv = me_cell_fracture_cube_cell_009.uv_layers.new(name='UVMap')
_uv.uv.foreach_set('vector', [1.0, 0.862, 0.2522, 0.1155, 1.0, 0.1158, 0.862, 0.862, 0.1158, 0.1158, 0.118, 0.0, 1.0, 0.04935, 1.0, 1.0, 0.0, 0.0, 0.6073, 0.0, 1.0, 0.9501, 1.0, 0.04581, 1.0, 1.0, 0.118, 0.118, 0.04581, 0.04581, 1.0, 0.1176, 1.0, 1.0, 0.6073, 0.6073, 0.0, 0.0, 0.6081, 0.0, 0.6081, 0.6081, 0.0, 0.0, 0.825, 0.0, 0.8249, 0.7442, 0.4482, 0.988, 0.4446, 0.9865, 0.4433, 0.9859, 0.375, 0.9553, 0.375, 0.811, 0.4384, 0.8671, 0.4479, 0.9827, 0.2566, 0.6571, 0.2602, 0.6588, 0.3257, 0.6906, 0.3171, 0.7345, 0.314, 0.75, 0.1697, 0.75, 0.2445, 0.6699, 1.0, 0.175, 1.0, 0.0, 1.0, 1.0, 0.1176, 0.1176])
me_cell_fracture_cube_cell_009.update()
me_cell_fracture_cube_cell_010 = bpy.data.meshes.new('Cell Fracture Cube_cell.010')
me_cell_fracture_cube_cell_010.from_pydata([(0.1897, -0.1838, -0.3263), (-0.0732, 0.22, 0.0954), (-0.1081, -0.1516, 0.3453), (-0.2128, 0.08728, -0.0122), (0.0338, 0.2787, 0.08987), (0.1652, 0.1563, 0.2204), (-0.07479, 0.05157, -0.2481), (0.1897, 0.1953, -0.2642), (0.1897, 0.2675, -0.1146), (0.1897, 0.159, 0.1766), (0.1163, 0.1229, -0.3263), (-0.004968, 0.05331, -0.3263), (0.1897, 0.1649, -0.3263), (0.1897, 0.1446, 0.2151), (0.1897, 0.02752, 0.2329), (0.1897, -0.1838, 0.2649), (-0.09904, -0.1838, 0.3481), (-0.05223, -0.1838, -0.3263), (-0.2778, -0.1838, -0.0712), (-0.04014, -0.1228, -0.3263), (-0.3038, -0.1838, -0.03063), (-0.3357, -0.1838, 0.01946), (-0.1309, -0.1838, 0.3369), (-0.1198, -0.1838, 0.3538), (0.1897, 0.1953, -0.2642), (0.1897, 0.1649, -0.3263), (0.1163, 0.1229, -0.3263), (0.1897, 0.02752, 0.2329), (0.1897, -0.1838, 0.2649), (-0.09904, -0.1838, 0.3481), (-0.05223, -0.1838, -0.3263), (-0.2778, -0.1838, -0.0712), (-0.3357, -0.1838, 0.01946), (-0.1309, -0.1838, 0.3369), (-0.004968, 0.05331, -0.3263), (0.1897, 0.1446, 0.2151), (-0.1198, -0.1838, 0.3538), (0.1897, 0.159, 0.1766), (-0.04014, -0.1228, -0.3263), (-0.3038, -0.1838, -0.03063), (0.1897, 0.2675, -0.1146)], [], [(4, 40, 24), (4, 37, 40), (6, 26, 34), (6, 4, 24, 25, 26), (1, 5, 4), (5, 35, 37, 4), (33, 1, 3, 32), (5, 27, 35), (28, 27, 5, 29), (38, 17, 31, 6), (38, 6, 34), (3, 6, 31, 39), (2, 1, 33, 36), (2, 5, 1), (2, 36, 29, 5), (32, 3, 39), (15, 0, 12, 7, 8, 9, 13, 14), (21, 20, 18, 30, 0, 15, 16, 23, 22), (11, 10, 12, 0, 30, 19), (3, 1, 4, 6)])
me_cell_fracture_cube_cell_010.polygons.foreach_set('material_index', [0, 0, 0, 0, 0, 0, 0, 0, 0, 0, 0, 0, 0, 0, 0, 0, 25, 25, 25, 0])
_k = set([(7, 8), (7, 12), (8, 9), (9, 13), (10, 11), (10, 12), (11, 19), (13, 14), (14, 15), (15, 16), (16, 23), (17, 31), (17, 38), (18, 20), (18, 30), (19, 30), (20, 21), (21, 22), (22, 23), (24, 25), (24, 40), (25, 26), (26, 34), (27, 28), (27, 35), (28, 29), (29, 36), (31, 39), (32, 33), (32, 39), (33, 36), (34, 38), (35, 37), (37, 40)])
me_cell_fracture_cube_cell_010.attributes.new('sharp_edge', 'BOOLEAN', 'EDGE').data.foreach_set('value', [ (min(e.vertices), max(e.vertices)) in _k for e in me_cell_fracture_cube_cell_010.edges])
_uv = me_cell_fracture_cube_cell_010.uv_layers.new(name='UVMap')
_uv.uv.foreach_set('vector', [1.0, 0.0, 1.0, 0.7555, 0.241, 0.0, 0.0, 0.0, 0.758, 0.0, 0.7555, 0.7555, 1.0, 0.0, 1.0, 0.6086, 0.3894, 0.0, 0.0, 0.0, 1.0, 0.0, 1.0, 0.759, 0.8937, 0.8151, 0.6086, 0.6086, 0.0, 0.0, 1.0, 0.0, 1.0, 1.0, 0.0, 0.0, 0.3305, 0.0, 1.0, 0.242, 1.0, 1.0, 1.0, 0.1106, 1.0, 1.0, 0.0, 0.0, 0.8453, 0.0, 0.0, 0.0, 0.3301, 0.0, 0.3305, 0.3305, 0.8717, 0.765, 0.3301, 0.3301, 0.0, 0.0, 0.8714, 0.0, 1.0, 0.6104, 0.9199, 0.7442, 0.1738, 0.0, 1.0, 0.0, 0.6104, 0.6104, 0.0, 0.0, 0.6106, 0.0, 1.0, 0.0, 1.0, 1.0, 0.1738, 0.1738, 0.1544, 0.0, 1.0, 0.0, 1.0, 1.0, 0.1106, 0.1106, 0.609, 0.0, 0.0, 0.0, 1.0, 0.0, 1.0, 1.0, 0.0, 0.0, 0.391, 0.0, 1.0, 0.1286, 1.0, 1.0, 0.8453, 0.8453, 0.0, 0.0, 0.8456, 0.0, 0.5228, 0.75, 0.375, 0.75, 0.375, 0.6628, 0.3905, 0.6552, 0.4279, 0.6372, 0.5007, 0.6643, 0.5103, 0.6679, 0.5148, 0.6972, 0.4614, 0.8814, 0.4489, 0.8734, 0.4388, 0.8669, 0.375, 0.8105, 0.375, 0.75, 0.5228, 0.75, 0.5436, 0.8222, 0.545, 0.8274, 0.5408, 0.8301, 0.3263, 0.6907, 0.3567, 0.6733, 0.375, 0.6628, 0.375, 0.75, 0.3145, 0.75, 0.3175, 0.7347, 0.0, 0.0, 1.0, 0.0, 1.0, 1.0, 1.0, 1.0])
me_cell_fracture_cube_cell_010.update()
me_cell_fracture_cube_cell_011 = bpy.data.meshes.new('Cell Fracture Cube_cell.011')
me_cell_fracture_cube_cell_011.from_pydata([(-0.1557, -0.3948, 0.1689), (-0.1826, -0.1015, -0.05322), (0.1924, -0.1737, -0.1464), (-0.1606, 0.03687, -0.1726), (-0.1498, 0.06491, -0.1996), (0.01054, 0.02423, -0.2306), (-0.05284, 0.05267, -0.2279), (-0.1183, 0.07143, -0.2171), (-0.2001, -0.05097, 0.01028), (-0.1242, 0.1404, -0.1435), (-0.126, 0.1307, -0.1695), (0.07276, 0.1949, -0.03732), (-0.09861, 0.1527, -0.15), (-0.1164, 0.1353, -0.1739), (-0.1122, 0.1158, -0.1904), (-0.1771, 0.02689, 0.1791), (-0.2069, -0.05331, 0.1791), (-0.2152, -0.07577, 0.1791), (-0.1667, -0.3415, 0.1791), (-0.1567, -0.396, 0.1791), (0.2299, 0.2024, 0.1791), (0.2449, 0.2088, 0.1791), (0.2528, -0.1507, 0.04023), (0.2528, -0.1448, -0.05308), (0.2528, -0.159, 0.1791), (0.2528, 0.07892, 0.09942), (0.2528, 0.01981, 0.05901), (0.2528, 0.1902, 0.1756), (0.2528, 0.1952, 0.1791), (-0.2069, -0.05331, 0.1791), (-0.2152, -0.07577, 0.1791), (-0.1771, 0.02689, 0.1791), (0.2299, 0.2024, 0.1791), (0.2449, 0.2088, 0.1791), (0.2528, 0.07892, 0.09942), (0.2528, 0.01981, 0.05901), (0.2528, -0.1507, 0.04023), (0.2528, -0.1448, -0.05308), (0.2528, -0.159, 0.1791), (0.2528, 0.1952, 0.1791), (-0.1567, -0.396, 0.1791), (0.2528, 0.1902, 0.1756), (-0.1667, -0.3415, 0.1791)], [], [(9, 29, 31), (29, 9, 8, 30), (8, 0, 42, 30), (0, 40, 42), (32, 9, 31), (33, 11, 9, 32), (11, 12, 9), (12, 13, 9), (13, 10, 9), (10, 4, 9), (4, 8, 9), (3, 1, 8), (1, 0, 8), (4, 3, 8), (0, 2, 37, 36), (1, 4, 0), (4, 2, 0), (35, 2, 34), (2, 5, 41, 34), (41, 5, 11, 33, 39), (5, 12, 11), (5, 13, 12), (5, 6, 13), (6, 14, 13), (14, 4, 13), (4, 10, 13), (14, 7, 4), (7, 5, 4), (5, 2, 4), (1, 3, 4), (37, 2, 35), (7, 6, 5), (7, 14, 6), (27, 28, 38, 22, 23, 26, 25), (21, 20, 15, 16, 17, 18, 19, 38, 28), (24, 40, 0, 36)])
me_cell_fracture_cube_cell_011.polygons.foreach_set('material_index', [0, 0, 0, 0, 0, 0, 0, 0, 0, 0, 0, 0, 0, 0, 0, 0, 0, 0, 0, 0, 0, 0, 0, 0, 0, 0, 0, 0, 0, 0, 0, 0, 0, 20, 20, 0])
_k = set([(15, 16), (15, 20), (16, 17), (17, 18), (18, 19), (19, 38), (20, 21), (21, 28), (22, 23), (22, 38), (23, 26), (24, 36), (24, 40), (25, 26), (25, 27), (27, 28), (29, 30), (29, 31), (30, 42), (31, 32), (32, 33), (33, 39), (34, 35), (34, 41), (35, 37), (36, 37), (39, 41), (40, 42)])
me_cell_fracture_cube_cell_011.attributes.new('sharp_edge', 'BOOLEAN', 'EDGE').data.foreach_set('value', [ (min(e.vertices), max(e.vertices)) in _k for e in me_cell_fracture_cube_cell_011.edges])
_uv = me_cell_fracture_cube_cell_011.uv_layers.new(name='UVMap')
_uv.uv.foreach_set('vector', [1.0, 0.0, 1.0, 0.8669, 0.1349, 0.0, 0.8669, 0.8669, 0.0, 0.0, 1.0, 0.0, 1.0, 0.7731, 0.0, 0.0, 1.0, 0.0, 1.0, 0.1712, 0.7731, 0.7731, 0.0, 0.0, 0.1712, 0.0, 0.1712, 0.1712, 0.1337, 0.0, 1.0, 0.0, 1.0, 0.8651, 0.1871, 0.0, 1.0, 0.0, 1.0, 1.0, 0.1337, 0.1337, 0.0, 0.0, 1.0, 0.0, 1.0, 1.0, 0.0, 0.0, 1.0, 0.0, 1.0, 1.0, 0.0, 0.0, 1.0, 0.0, 1.0, 1.0, 0.0, 0.0, 1.0, 0.0, 1.0, 1.0, 0.0, 0.0, 1.0, 0.0, 1.0, 1.0, 0.0, 0.0, 1.0, 0.0, 1.0, 1.0, 0.0, 0.0, 1.0, 0.0, 1.0, 1.0, 0.0, 0.0, 1.0, 0.0, 1.0, 1.0, 1.0, 1.0, 0.0, 0.0, 0.5462, 0.0, 1.0, 0.1093, 0.0, 0.0, 1.0, 0.0, 1.0, 1.0, 0.0, 0.0, 1.0, 0.0, 1.0, 1.0, 0.4523, 0.0, 1.0, 0.0, 1.0, 0.655, 0.0, 0.0, 1.0, 0.0, 1.0, 0.8841, 0.655, 0.655, 0.8841, 0.8841, 0.0, 0.0, 1.0, 0.0, 1.0, 0.8129, 0.9142, 0.8752, 0.0, 0.0, 1.0, 0.0, 1.0, 1.0, 0.0, 0.0, 1.0, 0.0, 1.0, 1.0, 0.0, 0.0, 1.0, 0.0, 1.0, 1.0, 0.0, 0.0, 1.0, 0.0, 1.0, 1.0, 0.0, 0.0, 1.0, 0.0, 1.0, 1.0, 0.0, 0.0, 1.0, 0.0, 1.0, 1.0, 0.0, 0.0, 1.0, 0.0, 1.0, 1.0, 0.0, 0.0, 1.0, 0.0, 1.0, 1.0, 0.0, 0.0, 1.0, 0.0, 1.0, 1.0, 0.0, 0.0, 1.0, 0.0, 1.0, 1.0, 1.0, 0.4538, 1.0, 1.0, 0.4523, 0.4523, 0.0, 0.0, 1.0, 0.0, 1.0, 1.0, 0.0, 0.0, 1.0, 0.0, 1.0, 1.0, 0.6241, 0.553, 0.625, 0.5518, 0.625, 0.6403, 0.5903, 0.6382, 0.567, 0.6367, 0.595, 0.5956, 0.6051, 0.5808, 0.627, 0.5484, 0.6307, 0.55, 0.7325, 0.5938, 0.7399, 0.6139, 0.742, 0.6195, 0.7299, 0.6859, 0.7274, 0.6995, 0.625, 0.6403, 0.625, 0.5518, 0.7892, 0.1092, 1.0, 0.8288, 1.0, 1.0, 0.1093, 0.1093])
me_cell_fracture_cube_cell_011.update()
me_cell_fracture_cube_cell_012 = bpy.data.meshes.new('Cell Fracture Cube_cell.012')
me_cell_fracture_cube_cell_012.from_pydata([(-0.1182, -0.3105, 0.3007), (0.1632, 0.03323, 0.06307), (-0.003375, 0.2842, -0.114), (-0.005029, 0.2754, -0.1198), (-0.009503, -0.2928, -0.3142), (0.0177, 0.1544, 0.2737), (-0.03657, 0.3093, -0.05921), (-0.01971, 0.3003, -0.1008), (0.06198, -0.3105, -0.2087), (-0.003187, -0.3105, -0.31), (0.2438, -0.3105, 0.07436), (0.309, -0.3105, 0.1762), (0.2566, -0.2912, 0.3007), (0.2673, -0.3105, 0.3007), (0.1078, -0.02462, 0.3007), (0.01038, 0.1495, 0.3007), (-0.03411, -0.3105, -0.3251), (-0.1182, -0.3105, -0.3416), (-0.1182, -0.1654, -0.292), (-0.09625, -0.3105, -0.3373), (-0.1182, 0.06379, -0.2136), (-0.1182, 0.3059, -0.07463), (-0.1182, 0.3129, -0.07024), (-0.04754, 0.1882, 0.3007), (-0.1182, 0.2939, 0.1365), (-0.1182, 0.3318, 0.03029), (-0.1182, 0.2352, 0.3007), (-0.1182, 0.3304, 0.02245), (-0.1182, -0.1654, -0.292), (-0.1182, 0.06379, -0.2136), (0.06198, -0.3105, -0.2087), (-0.003187, -0.3105, -0.31), (0.2566, -0.2912, 0.3007), (0.2673, -0.3105, 0.3007), (0.1078, -0.02462, 0.3007), (-0.03411, -0.3105, -0.3251), (-0.1182, -0.3105, -0.3416), (-0.1182, 0.3059, -0.07463), (-0.1182, 0.2939, 0.1365), (-0.1182, 0.3318, 0.03029), (-0.04754, 0.1882, 0.3007), (-0.1182, 0.2352, 0.3007), (-0.1182, 0.3129, -0.07024), (0.2438, -0.3105, 0.07436), (0.309, -0.3105, 0.1762), (-0.1182, 0.3304, 0.02245), (0.01038, 0.1495, 0.3007), (-0.09625, -0.3105, -0.3373)], [], [(30, 31, 4), (4, 3, 43, 30), (44, 43, 3), (3, 1, 44), (32, 33, 44, 1), (32, 1, 5, 34), (5, 46, 34), (31, 35, 4), (28, 3, 47, 17), (4, 35, 47, 3), (29, 3, 28), (37, 3, 29), (7, 3, 37, 42), (7, 2, 3), (2, 1, 3), (2, 5, 1), (5, 40, 46), (2, 7, 5), (7, 6, 5), (38, 5, 6, 39), (40, 5, 38, 41), (6, 7, 45, 39), (45, 7, 42), (21, 20, 18, 36, 0, 26, 24, 25, 27, 22), (16, 9, 8, 10, 11, 13, 0, 36, 19), (26, 0, 13, 12, 14, 15, 23)])
me_cell_fracture_cube_cell_012.polygons.foreach_set('material_index', [0, 0, 0, 0, 0, 0, 0, 0, 0, 0, 0, 0, 0, 0, 0, 0, 0, 0, 0, 0, 0, 0, 0, 15, 15, 15])
_k = set([(8, 9), (8, 10), (9, 16), (10, 11), (11, 13), (12, 13), (12, 14), (14, 15), (15, 23), (16, 19), (17, 28), (17, 47), (18, 20), (18, 36), (19, 36), (20, 21), (21, 22), (22, 27), (23, 26), (24, 25), (24, 26), (25, 27), (28, 29), (29, 37), (30, 31), (30, 43), (31, 35), (32, 33), (32, 34), (33, 44), (34, 46), (35, 47), (37, 42), (38, 39), (38, 41), (39, 45), (40, 41), (40, 46), (42, 45), (43, 44)])
me_cell_fracture_cube_cell_012.attributes.new('sharp_edge', 'BOOLEAN', 'EDGE').data.foreach_set('value', [ (min(e.vertices), max(e.vertices)) in _k for e in me_cell_fracture_cube_cell_012.edges])
_uv = me_cell_fracture_cube_cell_012.uv_layers.new(name='UVMap')
_uv.uv.foreach_set('vector', [1.0, 0.2603, 0.739, 0.0, 1.0, 0.0, 0.0, 0.0, 1.0, 0.0, 1.0, 0.921, 0.2603, 0.2603, 0.9654, 0.0, 0.921, 0.921, 0.0, 0.0, 0.0, 0.0, 1.0, 0.0, 0.9654, 0.9654, 0.8249, 0.0, 0.8812, 0.0986, 0.9425, 0.9425, 0.0, 0.0, 0.8249, 0.8249, 0.0, 0.0, 1.0, 0.0, 1.0, 0.348, 0.0, 0.0, 0.3503, 0.0, 0.348, 0.348, 0.261, 0.0, 0.2602, 0.2602, 0.0, 0.0, 0.307, 0.0, 1.0, 0.0, 1.0, 0.921, 0.6581, 0.5791, 1.0, 0.0, 1.0, 0.2602, 0.921, 0.921, 0.0, 0.0, 1.0, 0.3053, 1.0, 1.0, 0.307, 0.307, 1.0, 0.305, 1.0, 1.0, 0.3053, 0.3053, 1.0, 0.0, 1.0, 1.0, 0.305, 0.305, 0.3352, 0.0, 0.0, 0.0, 1.0, 0.0, 1.0, 1.0, 0.0, 0.0, 1.0, 0.0, 1.0, 1.0, 0.0, 0.0, 1.0, 0.0, 1.0, 1.0, 1.0, 1.0, 0.6499, 0.6499, 1.0, 0.6497, 0.0, 0.0, 1.0, 0.0, 1.0, 1.0, 0.0, 0.0, 1.0, 0.0, 1.0, 1.0, 1.0, 0.2707, 1.0, 1.0, 0.0, 0.0, 0.6181, 0.0, 1.0, 0.6499, 1.0, 1.0, 0.2707, 0.2707, 0.89, 0.2705, 0.0, 0.0, 1.0, 0.0, 1.0, 0.6613, 0.6181, 0.6181, 0.6613, 0.6613, 0.0, 0.0, 0.6648, 0.0, 0.5312, 0.1541, 0.4964, 0.09357, 0.4768, 0.03626, 0.4644, 0.0, 0.625, 0.0, 0.625, 0.1364, 0.584, 0.1511, 0.5574, 0.1606, 0.5554, 0.1602, 0.5323, 0.1559, 0.4686, 0.979, 0.4723, 0.9712, 0.4977, 0.9549, 0.5684, 0.9095, 0.5948, 0.8926, 0.625, 0.9036, 0.625, 1.0, 0.4644, 1.0, 0.4655, 0.9945, 0.875, 0.6136, 0.875, 0.75, 0.7786, 0.75, 0.7813, 0.7452, 0.8185, 0.6785, 0.8428, 0.635, 0.8573, 0.6253])
me_cell_fracture_cube_cell_012.update()
me_cell_fracture_cube_cell_013 = bpy.data.meshes.new('Cell Fracture Cube_cell.013')
me_cell_fracture_cube_cell_013.from_pydata([(0.1447, 0.3754, -0.2634), (-0.0505, 0.243, 0.2627), (-0.04253, 0.2576, 0.2651), (-0.02559, 0.2798, 0.2544), (-0.0298, 0.2752, 0.2608), (0.2008, 0.09755, -0.1744), (0.2669, 0.01876, 0.04466), (0.1572, -0.1114, 0.07324), (-0.05503, -0.3214, 0.06883), (0.2706, 0.1947, 0.1418), (0.2725, 0.1182, 0.1146), (0.01946, 0.2636, 0.2475), (-0.02316, 0.277, 0.2581), (0.1351, 0.344, -0.3143), (0.1203, 0.321, -0.3143), (-0.1643, 0.03104, 0.1682), (-0.1442, -0.3411, 0.04504), (-0.08257, -0.3411, 0.05683), (0.1424, 0.2826, -0.3143), (-0.1335, -0.3411, -0.01489), (-0.1279, -0.3411, -0.01286), (0.1041, 0.2609, -0.3143), (-0.1643, -0.291, -0.05804), (-0.1643, -0.08868, -0.1875), (0.07062, 0.242, -0.3143), (-0.1456, -0.3411, -0.01924), (-0.1643, -0.3411, 0.04112), (-0.1021, -0.3411, 0.02661), (-0.1207, -0.3411, -0.001943), (-0.1643, -0.3411, -0.02579), (-0.1643, -0.08868, -0.1875), (-0.1643, 0.03104, 0.1682), (-0.1442, -0.3411, 0.04504), (-0.08257, -0.3411, 0.05683), (0.1351, 0.344, -0.3143), (0.1424, 0.2826, -0.3143), (-0.1643, -0.291, -0.05804), (0.1041, 0.2609, -0.3143), (0.07062, 0.242, -0.3143), (-0.1335, -0.3411, -0.01489), (-0.1456, -0.3411, -0.01924), (-0.1643, -0.3411, 0.04112), (-0.1021, -0.3411, 0.02661), (-0.1643, -0.3411, -0.02579), (-0.1279, -0.3411, -0.01286), (-0.1207, -0.3411, -0.001943), (0.1203, 0.321, -0.3143)], [], [(1, 11, 2), (11, 4, 2), (4, 3, 2), (3, 0, 2), (2, 0, 34, 46), (41, 32, 1, 15), (1, 2, 15), (33, 8, 1, 32), (8, 11, 1), (9, 3, 11), (3, 12, 11), (12, 4, 11), (8, 7, 11), (7, 9, 11), (12, 3, 4), (9, 0, 3), (9, 6, 0), (6, 5, 0), (34, 0, 5, 35), (5, 44, 39, 37, 35), (37, 39, 40, 36, 23, 38), (33, 42, 8), (7, 8, 42, 45), (7, 10, 9), (10, 6, 9), (5, 7, 45, 44), (5, 6, 7), (6, 10, 7), (40, 43, 36), (26, 31, 30, 22, 29), (27, 17, 16, 26, 29, 25, 19, 20, 28), (24, 14, 13, 18, 21), (38, 23, 15, 2, 46)])
me_cell_fracture_cube_cell_013.polygons.foreach_set('material_index', [0, 0, 0, 0, 0, 0, 0, 0, 0, 0, 0, 0, 0, 0, 0, 0, 0, 0, 0, 0, 0, 0, 0, 0, 0, 0, 0, 0, 0, 24, 24, 24, 0])
_k = set([(13, 14), (13, 18), (14, 24), (15, 23), (15, 41), (16, 17), (16, 26), (17, 27), (18, 21), (19, 20), (19, 25), (20, 28), (21, 24), (22, 29), (22, 30), (23, 36), (25, 29), (26, 31), (27, 28), (30, 31), (32, 33), (32, 41), (33, 42), (34, 35), (34, 46), (35, 37), (36, 43), (37, 38), (38, 46), (39, 40), (39, 44), (40, 43), (42, 45), (44, 45)])
me_cell_fracture_cube_cell_013.attributes.new('sharp_edge', 'BOOLEAN', 'EDGE').data.foreach_set('value', [ (min(e.vertices), max(e.vertices)) in _k for e in me_cell_fracture_cube_cell_013.edges])
_uv = me_cell_fracture_cube_cell_013.uv_layers.new(name='UVMap')
_uv.uv.foreach_set('vector', [0.0, 0.0, 1.0, 0.0, 1.0, 1.0, 0.0, 0.0, 1.0, 0.0, 1.0, 1.0, 0.0, 0.0, 1.0, 0.0, 1.0, 1.0, 0.0, 0.0, 1.0, 0.0, 1.0, 1.0, 1.0, 1.0, 0.0, 0.0, 0.6167, 0.0, 1.0, 0.05177, 0.9548, 0.1511, 1.0, 0.07841, 1.0, 1.0, 0.3046, 0.3046, 1.0, 0.0, 1.0, 1.0, 0.3046, 0.0, 0.7164, 0.0, 1.0, 0.0, 1.0, 1.0, 0.07841, 0.07841, 0.0, 0.0, 1.0, 0.0, 1.0, 1.0, 0.0, 0.0, 1.0, 0.0, 1.0, 1.0, 0.0, 0.0, 1.0, 0.0, 1.0, 1.0, 0.0, 0.0, 1.0, 0.0, 1.0, 1.0, 0.0, 0.0, 1.0, 0.0, 1.0, 1.0, 0.0, 0.0, 1.0, 0.0, 1.0, 1.0, 0.0, 0.0, 1.0, 0.0, 1.0, 1.0, 0.0, 0.0, 1.0, 0.0, 1.0, 1.0, 0.0, 0.0, 1.0, 0.0, 1.0, 1.0, 0.0, 0.0, 1.0, 0.0, 1.0, 1.0, 1.0, 0.3833, 1.0, 1.0, 0.0, 0.0, 0.8156, 0.0, 0.0, 0.0, 0.9655, 0.0, 1.0, 0.02304, 1.0, 0.9067, 0.8156, 0.8156, 0.9067, 0.9067, 0.02304, 0.02304, 0.07914, 0.0, 0.3316, 0.0, 1.0, 0.1445, 1.0, 0.8292, 1.0, 0.2836, 0.4438, 0.0, 1.0, 0.0, 1.0, 0.0, 1.0, 1.0, 0.4438, 0.4438, 0.06396, 0.0, 0.0, 0.0, 1.0, 0.0, 1.0, 1.0, 0.0, 0.0, 1.0, 0.0, 1.0, 1.0, 1.0, 0.0, 1.0, 1.0, 0.06396, 0.06396, 0.03455, 0.0, 0.0, 0.0, 1.0, 0.0, 1.0, 1.0, 0.0, 0.0, 1.0, 0.0, 1.0, 1.0, 1.0, 0.9209, 0.7853, 0.6692, 1.0, 0.6684, 0.4639, 0.0, 0.4953, 0.09302, 0.4067, 0.0631, 0.4391, 0.01252, 0.4471, 0.0, 0.4602, 0.9845, 0.4678, 0.9796, 0.4648, 0.995, 0.4639, 1.0, 0.4471, 1.0, 0.4488, 0.9953, 0.4499, 0.9923, 0.4504, 0.9909, 0.4531, 0.9891, 0.1837, 0.6042, 0.1962, 0.5845, 0.1999, 0.5787, 0.2017, 0.5941, 0.1921, 0.5995, 0.8292, 0.8292, 0.1445, 0.1445, 1.0, 0.2905, 1.0, 1.0, 0.05177, 0.05177])
me_cell_fracture_cube_cell_013.update()
me_cell_fracture_cube_cell_014 = bpy.data.meshes.new('Cell Fracture Cube_cell.014')
me_cell_fracture_cube_cell_014.from_pydata([(-0.1152, -0.03201, -0.1745), (-0.1885, -0.04662, -0.09151), (-0.1957, -0.02189, -0.04116), (-0.1315, 0.1509, 0.1539), (-0.1421, -0.1343, -0.1934), (-0.01321, -0.2198, 0.04392), (0.02136, -0.301, -0.08242), (-0.1103, -0.1791, -0.2129), (0.04537, -0.2663, -0.2121), (0.04537, -0.3124, -0.08752), (0.04537, -0.2826, -0.03264), (0.04537, -0.191, 0.1346), (0.04537, -0.1903, -0.4173), (0.04537, -0.1813, -0.422), (0.04537, -0.1591, -0.4333), (0.04537, 0.1114, 0.3418), (0.04537, -0.1407, -0.4277), (0.04537, -0.134, -0.4206), (0.04537, 0.1296, -0.1383), (0.04537, 0.1545, 0.3704), (0.04001, 0.1648, 0.3704), (0.04537, 0.1415, 0.3622), (0.04537, 0.3334, 0.1999), (0.03516, 0.3567, 0.2537), (0.04537, 0.3567, 0.2388), (0.02886, 0.3567, 0.2629), (0.04537, 0.3567, 0.2844), (0.04537, 0.1792, 0.3704), (0.04537, 0.1545, 0.3704), (0.04001, 0.1648, 0.3704), (0.03516, 0.3567, 0.2537), (0.04537, 0.3567, 0.2388), (0.02886, 0.3567, 0.2629), (0.04537, 0.3567, 0.2844), (0.04537, 0.1792, 0.3704), (0.04537, -0.1903, -0.4173), (0.04537, -0.1813, -0.422), (0.04537, 0.1296, -0.1383), (0.04537, 0.3334, 0.1999), (0.04537, -0.1407, -0.4277), (0.04537, -0.1591, -0.4333), (0.04537, -0.2826, -0.03264), (0.04537, -0.191, 0.1346), (0.04537, 0.1114, 0.3418), (0.04537, 0.1415, 0.3622), (0.04537, -0.134, -0.4206), (0.04537, -0.2663, -0.2121), (0.04537, -0.3124, -0.08752)], [], [(6, 46, 47), (5, 41, 42), (5, 6, 47, 41), (1, 4, 6), (4, 7, 6), (6, 7, 35, 46), (5, 1, 6), (36, 35, 7, 4), (40, 36, 4), (39, 40, 4, 1, 0), (2, 1, 5), (2, 0, 1), (2, 38, 37, 0), (0, 45, 39), (0, 37, 45), (29, 3, 44, 28), (3, 2, 43, 44), (30, 31, 38, 2), (3, 32, 30, 2), (34, 33, 32, 3, 29), (24, 23, 25, 26), (27, 19, 21, 15, 11, 10, 9, 8, 12, 13, 14, 16, 17, 18, 22, 24, 26), (19, 27, 20), (2, 5, 42, 43)])
me_cell_fracture_cube_cell_014.polygons.foreach_set('material_index', [0, 0, 0, 0, 0, 0, 0, 0, 0, 0, 0, 0, 0, 0, 0, 0, 0, 0, 0, 0, 25, 25, 25, 0])
_k = set([(8, 9), (8, 12), (9, 10), (10, 11), (11, 15), (12, 13), (13, 14), (14, 16), (15, 21), (16, 17), (17, 18), (18, 22), (19, 20), (19, 21), (20, 27), (22, 24), (23, 24), (23, 25), (25, 26), (26, 27), (28, 29), (28, 44), (29, 34), (30, 31), (30, 32), (31, 38), (32, 33), (33, 34), (35, 36), (35, 46), (36, 40), (37, 38), (37, 45), (39, 40), (39, 45), (41, 42), (41, 47), (42, 43), (43, 44), (46, 47)])
me_cell_fracture_cube_cell_014.attributes.new('sharp_edge', 'BOOLEAN', 'EDGE').data.foreach_set('value', [ (min(e.vertices), max(e.vertices)) in _k for e in me_cell_fracture_cube_cell_014.edges])
_uv = me_cell_fracture_cube_cell_014.uv_layers.new(name='UVMap')
_uv.uv.foreach_set('vector', [0.0, 0.0, 0.3236, 0.0, 0.3238, 0.3238, 1.0, 0.0, 1.0, 0.5388, 0.4582, 0.0, 0.0, 0.0, 1.0, 0.0, 1.0, 0.3238, 0.5388, 0.5388, 0.0, 0.0, 1.0, 0.0, 1.0, 1.0, 0.0, 0.0, 1.0, 0.0, 1.0, 1.0, 1.0, 1.0, 0.0, 0.0, 0.7562, 0.0, 1.0, 0.6764, 0.0, 0.0, 1.0, 0.0, 1.0, 1.0, 1.0, 0.7889, 0.7562, 0.7562, 0.0, 0.0, 1.0, 0.0, 0.7895, 0.0, 0.7889, 0.7889, 0.0, 0.0, 0.8634, 0.0, 1.0, 0.1193, 1.0, 0.0, 1.0, 1.0, 0.0, 0.0, 0.0, 0.0, 1.0, 0.0, 1.0, 1.0, 0.0, 0.0, 1.0, 0.0, 1.0, 1.0, 1.0, 0.0, 1.0, 0.8281, 0.7617, 0.7617, 0.0, 0.0, 1.0, 0.0, 1.0, 0.7626, 0.1366, 0.0, 0.0, 0.0, 0.7617, 0.0, 0.7626, 0.7626, 0.1868, 0.0, 1.0, 0.0, 1.0, 0.781, 0.54, 0.3526, 0.0, 0.0, 1.0, 0.0, 1.0, 0.8294, 0.781, 0.781, 0.9106, 0.0, 0.8995, 0.3459, 0.8281, 0.8281, 0.0, 0.0, 1.0, 0.0, 1.0, 0.847, 0.9106, 0.9106, 0.0, 0.0, 0.8448, 0.06128, 0.9246, 0.8411, 0.847, 0.847, 0.0, 0.0, 0.8132, 0.0, 0.5921, 0.5, 0.5958, 0.4974, 0.5981, 0.4959, 0.6035, 0.5, 0.625, 0.5444, 0.625, 0.5506, 0.6229, 0.5538, 0.6179, 0.5613, 0.566, 0.6369, 0.5242, 0.6598, 0.5105, 0.6673, 0.4794, 0.6558, 0.4281, 0.6367, 0.4269, 0.6345, 0.4236, 0.628, 0.4255, 0.6244, 0.4272, 0.6227, 0.4978, 0.5568, 0.5824, 0.5058, 0.5921, 0.5, 0.6035, 0.5, 0.625, 0.5506, 0.625, 0.5444, 0.6263, 0.548, 0.0, 0.0, 1.0, 0.0, 1.0, 0.5418, 0.1706, 0.0])
me_cell_fracture_cube_cell_014.update()
me_cell_fracture_cube_cell_015 = bpy.data.meshes.new('Cell Fracture Cube_cell.015')
me_cell_fracture_cube_cell_015.from_pydata([(0.2293, 0.2802, -0.2988), (0.4386, 0.1445, -0.2242), (0.07276, 0.3456, -0.1641), (0.1376, 0.2669, 0.0537), (0.302, 0.1807, 0.009745), (0.02587, 0.1347, 0.08376), (-0.1844, -0.07443, 0.07946), (-0.2486, -0.0913, -0.007488), (-0.2554, -0.0913, -0.002189), (-0.248, -0.0913, 0.009558), (-0.2331, -0.0913, 0.03235), (-0.2285, -0.0913, 0.0392), (-0.01993, -0.0913, 0.0951), (-0.05992, -0.0913, 0.1058), (0.1785, -0.0913, 0.04121), (0.2054, -0.0913, -0.0006463), (0.2354, -0.0913, -0.04779), (0.1966, -0.0913, -0.04461), (-0.2081, -0.0913, 0.06912), (-0.1576, -0.0913, 0.08738), (-0.1784, -0.0913, 0.08343), (-0.2486, -0.0913, -0.007488), (-0.2554, -0.0913, -0.002189), (-0.248, -0.0913, 0.009558), (-0.01993, -0.0913, 0.0951), (0.1785, -0.0913, 0.04121), (0.2354, -0.0913, -0.04779), (0.1966, -0.0913, -0.04461), (-0.05992, -0.0913, 0.1058), (-0.1576, -0.0913, 0.08738), (-0.1784, -0.0913, 0.08343), (-0.2331, -0.0913, 0.03235), (-0.2285, -0.0913, 0.0392), (0.2054, -0.0913, -0.0006463), (-0.2081, -0.0913, 0.06912)], [], [(3, 4, 2), (4, 0, 2), (21, 22, 2, 0), (23, 2, 22), (3, 2, 23, 31), (5, 3, 31, 32), (5, 4, 3), (5, 28, 24, 4), (25, 4, 24), (1, 4, 25, 33), (1, 0, 4), (26, 27, 0, 1), (27, 21, 0), (6, 5, 32, 34), (28, 5, 6, 29), (6, 30, 29), (33, 26, 1), (30, 6, 34), (8, 7, 17, 16, 15, 14, 12, 13, 19, 20, 18, 11, 10, 9)])
me_cell_fracture_cube_cell_015.polygons.foreach_set('material_index', [0, 0, 0, 0, 0, 0, 0, 0, 0, 0, 0, 0, 0, 0, 0, 0, 0, 0, 8])
_k = set([(7, 8), (7, 17), (8, 9), (9, 10), (10, 11), (11, 18), (12, 13), (12, 14), (13, 19), (14, 15), (15, 16), (16, 17), (18, 20), (19, 20), (21, 22), (21, 27), (22, 23), (23, 31), (24, 25), (24, 28), (25, 33), (26, 27), (26, 33), (28, 29), (29, 30), (30, 34), (31, 32), (32, 34)])
me_cell_fracture_cube_cell_015.attributes.new('sharp_edge', 'BOOLEAN', 'EDGE').data.foreach_set('value', [ (min(e.vertices), max(e.vertices)) in _k for e in me_cell_fracture_cube_cell_015.edges])
_uv = me_cell_fracture_cube_cell_015.uv_layers.new(name='UVMap')
_uv.uv.foreach_set('vector', [0.0, 0.0, 1.0, 0.0, 1.0, 1.0, 0.0, 0.0, 1.0, 0.0, 1.0, 1.0, 0.9667, 0.0, 1.0, 0.02848, 1.0, 1.0, 0.0, 0.0, 1.0, 0.1024, 1.0, 1.0, 0.02848, 0.02848, 1.0, 0.0, 1.0, 1.0, 0.1024, 0.1024, 0.1222, 0.0, 1.0, 0.0, 1.0, 1.0, 0.1222, 0.1222, 0.1807, 0.0, 0.0, 0.0, 1.0, 0.0, 1.0, 1.0, 0.0, 0.0, 0.8197, 0.0, 1.0, 0.1546, 1.0, 1.0, 1.0, 0.1561, 1.0, 1.0, 0.1546, 0.1546, 1.0, 0.0, 1.0, 1.0, 0.1561, 0.1561, 0.1758, 0.0, 0.0, 0.0, 1.0, 0.0, 1.0, 1.0, 0.8247, 0.0, 1.0, 0.1189, 1.0, 1.0, 0.0, 0.0, 0.1189, 0.1189, 1.0, 0.03333, 1.0, 1.0, 0.0, 0.0, 1.0, 0.0, 1.0, 0.8193, 0.2529, 0.2529, 1.0, 0.1803, 1.0, 1.0, 0.0, 0.0, 0.2534, 0.0, 0.0, 0.0, 0.2519, 0.0, 0.2534, 0.2534, 1.0, 0.8242, 0.1753, 0.0, 1.0, 0.0, 0.7481, 0.0, 1.0, 0.0, 1.0, 0.2517, 0.4503, 0.9903, 0.449, 0.9886, 0.4397, 0.8773, 0.4389, 0.8676, 0.4507, 0.8751, 0.4612, 0.8818, 0.4746, 0.9315, 0.4773, 0.9414, 0.4727, 0.9659, 0.4717, 0.9711, 0.4675, 0.9789, 0.4607, 0.9836, 0.4589, 0.9847, 0.4532, 0.9885])
me_cell_fracture_cube_cell_015.update()
me_cell_fracture_cube_cell_016 = bpy.data.meshes.new('Cell Fracture Cube_cell.016')
me_cell_fracture_cube_cell_016.from_pydata([(0.05419, -0.239, -0.1622), (-0.02043, -0.2534, -0.07841), (-0.1573, -0.05542, -0.01078), (-0.1485, -0.1368, 0.01207), (-0.08725, -0.203, -0.02791), (0.03622, -0.05848, 0.1639), (-0.02714, -0.2303, -0.03009), (-0.1534, -0.1177, 0.0283), (-0.1356, -0.1005, 0.05248), (-0.1507, 0.1471, -0.09589), (-0.1413, 0.1471, -0.1058), (-0.02168, 0.1471, -0.2319), (-0.004725, 0.1471, -0.2497), (0.2152, -0.07654, -0.1259), (0.2152, 0.1471, 0.2457), (0.1968, 0.1471, 0.2723), (0.1784, 0.1471, 0.2605), (0.2152, 0.1471, -0.1633), (-0.02989, 0.1471, 0.1262), (-0.03316, 0.1471, 0.1206), (-0.1413, 0.1471, -0.1058), (-0.02168, 0.1471, -0.2319), (-0.1507, 0.1471, -0.09589), (-0.004725, 0.1471, -0.2497), (0.2152, 0.1471, -0.1633), (0.1784, 0.1471, 0.2605), (-0.02989, 0.1471, 0.1262), (0.1968, 0.1471, 0.2723), (-0.03316, 0.1471, 0.1206), (0.2152, 0.1471, 0.2457), (0.2152, -0.07654, -0.1259)], [], [(6, 4, 1), (0, 6, 1), (0, 5, 6), (5, 3, 6), (3, 4, 6), (2, 22, 20, 4), (4, 20, 21), (3, 2, 4), (30, 14, 27, 5, 0), (23, 24, 30, 0), (23, 0, 1, 4, 21), (8, 5, 27, 25), (8, 3, 5), (8, 7, 3), (7, 2, 3), (22, 2, 7), (7, 28, 22), (26, 8, 25), (8, 26, 28), (8, 28, 7), (15, 29, 17, 12, 11, 10, 9, 19, 18, 16), (13, 17, 29)])
me_cell_fracture_cube_cell_016.polygons.foreach_set('material_index', [0, 0, 0, 0, 0, 0, 0, 0, 0, 0, 0, 0, 0, 0, 0, 0, 0, 0, 0, 0, 22, 22])
_k = set([(9, 10), (9, 19), (10, 11), (11, 12), (12, 17), (13, 17), (13, 29), (14, 27), (14, 30), (15, 16), (15, 29), (16, 18), (18, 19), (20, 21), (20, 22), (21, 23), (22, 28), (23, 24), (24, 30), (25, 26), (25, 27), (26, 28)])
me_cell_fracture_cube_cell_016.attributes.new('sharp_edge', 'BOOLEAN', 'EDGE').data.foreach_set('value', [ (min(e.vertices), max(e.vertices)) in _k for e in me_cell_fracture_cube_cell_016.edges])
_uv = me_cell_fracture_cube_cell_016.uv_layers.new(name='UVMap')
_uv.uv.foreach_set('vector', [0.0, 0.0, 1.0, 0.0, 1.0, 1.0, 0.0, 0.0, 1.0, 0.0, 1.0, 1.0, 0.0, 0.0, 1.0, 0.0, 1.0, 1.0, 0.0, 0.0, 1.0, 0.0, 1.0, 1.0, 0.0, 0.0, 1.0, 0.0, 1.0, 1.0, 0.0, 0.0, 0.801, 0.0, 1.0, 0.1257, 1.0, 1.0, 1.0, 1.0, 0.1257, 0.1257, 1.0, 0.1247, 0.0, 0.0, 1.0, 0.0, 1.0, 1.0, 0.2354, 0.2354, 0.3787, 0.1962, 1.0, 0.1961, 1.0, 0.0, 1.0, 1.0, 0.1144, 0.1144, 0.4041, 0.1806, 1.0, 0.2354, 1.0, 1.0, 0.1144, 0.0, 1.0, 0.0, 1.0, 1.0, 1.0, 1.0, 0.1247, 0.1247, 1.0, 0.0, 1.0, 1.0, 0.155, 0.155, 0.1322, 0.0, 0.0, 0.0, 1.0, 0.0, 1.0, 1.0, 0.0, 0.0, 1.0, 0.0, 1.0, 1.0, 0.0, 0.0, 1.0, 0.0, 1.0, 1.0, 1.0, 0.199, 1.0, 1.0, 0.0, 0.0, 0.0, 0.0, 0.8408, 0.0, 0.8403, 0.8403, 0.09421, 0.0, 1.0, 0.0, 1.0, 0.8678, 1.0, 1.0, 0.09421, 0.09421, 1.0, 0.1684, 1.0, 1.0, 0.1592, 0.0, 1.0, 0.0, 0.5974, 0.4955, 0.5909, 0.5, 0.4887, 0.5, 0.4671, 0.445, 0.4715, 0.4408, 0.503, 0.4109, 0.506, 0.4088, 0.5596, 0.4379, 0.5611, 0.4387, 0.5946, 0.4908, 0.498, 0.5559, 0.4887, 0.5, 0.5909, 0.5])
me_cell_fracture_cube_cell_016.update()
me_cell_fracture_cube_cell_017 = bpy.data.meshes.new('Cell Fracture Cube_cell.017')
me_cell_fracture_cube_cell_017.from_pydata([(0.1485, -0.1396, 0.2475), (0.1977, 0.2889, -0.04785), (0.001447, -0.03711, -0.175), (0.1201, 0.1968, -0.1316), (0.1874, 0.2829, -0.06535), (-0.03463, 0.08027, 0.1975), (0.1654, 0.1172, 0.126), (0.1926, 0.2969, -0.03042), (-0.1282, 0.3393, -0.002183), (-0.1978, 0.3321, 0.01834), (-0.207, -0.2451, -0.1789), (-0.202, 0.3252, 0.01673), (0.1178, 0.272, -0.1051), (0.114, -0.2637, 0.3142), (0.04723, -0.2637, 0.2117), (0.1239, -0.2637, 0.308), (-0.079, -0.2637, -0.1402), (-0.1345, -0.2637, -0.0719), (-0.2001, -0.2637, -0.1745), (-0.1485, -0.2637, -0.1648), (-0.08441, -0.2637, -0.1521), (0.114, -0.2637, 0.3142), (0.04723, -0.2637, 0.2117), (-0.1345, -0.2637, -0.0719), (-0.2001, -0.2637, -0.1745), (-0.079, -0.2637, -0.1402), (-0.08441, -0.2637, -0.1521), (-0.1485, -0.2637, -0.1648), (0.1239, -0.2637, 0.308)], [], [(28, 0, 6), (28, 6, 5, 21), (21, 5, 22), (4, 28, 25), (4, 1, 28), (1, 0, 28), (1, 6, 0), (1, 7, 6), (7, 5, 6), (7, 9, 5), (9, 11, 5), (23, 10, 24), (26, 27, 2), (2, 4, 25, 26), (2, 3, 4), (3, 12, 4), (12, 8, 4), (8, 7, 4), (7, 1, 4), (8, 9, 7), (10, 2, 27, 24), (11, 2, 10), (8, 11, 9), (11, 10, 23, 22, 5), (12, 3, 2), (15, 13, 14, 17, 18, 19, 20, 16), (8, 12, 2, 11)])
me_cell_fracture_cube_cell_017.polygons.foreach_set('material_index', [0, 0, 0, 0, 0, 0, 0, 0, 0, 0, 0, 0, 0, 0, 0, 0, 0, 0, 0, 0, 0, 0, 0, 0, 0, 25, 0])
_k = set([(13, 14), (13, 15), (14, 17), (15, 16), (16, 20), (17, 18), (18, 19), (19, 20), (21, 22), (21, 28), (22, 23), (23, 24), (24, 27), (25, 26), (25, 28), (26, 27)])
me_cell_fracture_cube_cell_017.attributes.new('sharp_edge', 'BOOLEAN', 'EDGE').data.foreach_set('value', [ (min(e.vertices), max(e.vertices)) in _k for e in me_cell_fracture_cube_cell_017.edges])
_uv = me_cell_fracture_cube_cell_017.uv_layers.new(name='UVMap')
_uv.uv.foreach_set('vector', [0.873, 0.873, 0.0, 0.0, 1.0, 0.0, 0.9547, 0.9547, 0.0, 0.0, 1.0, 0.0, 1.0, 0.9501, 0.9501, 0.9501, 0.0, 0.0, 0.8736, 0.0, 1.0, 0.0, 1.0, 0.968, 0.0837, 0.0, 0.0, 0.0, 1.0, 0.0, 0.968, 0.968, 0.0, 0.0, 1.0, 0.0, 0.9684, 0.9684, 0.0, 0.0, 1.0, 0.0, 1.0, 1.0, 0.0, 0.0, 1.0, 0.0, 1.0, 1.0, 0.0, 0.0, 1.0, 0.0, 1.0, 1.0, 0.0, 0.0, 1.0, 0.0, 1.0, 1.0, 0.0, 0.0, 1.0, 0.0, 1.0, 1.0, 0.2726, 0.2726, 0.0, 0.0, 0.2714, 0.0, 1.0, 0.8195, 0.1809, 0.0, 1.0, 0.0, 0.0, 0.0, 1.0, 0.0, 1.0, 0.9163, 0.8195, 0.8195, 0.0, 0.0, 1.0, 0.0, 1.0, 1.0, 0.0, 0.0, 1.0, 0.0, 1.0, 1.0, 0.0, 0.0, 1.0, 0.0, 1.0, 1.0, 0.0, 0.0, 1.0, 0.0, 1.0, 1.0, 0.0, 0.0, 1.0, 0.0, 1.0, 1.0, 0.0, 0.0, 1.0, 0.0, 1.0, 1.0, 1.0, 1.0, 0.0, 0.0, 0.8191, 0.0, 1.0, 0.7286, 0.0, 0.0, 1.0, 0.0, 1.0, 1.0, 0.0, 0.0, 1.0, 0.0, 1.0, 1.0, 0.0, 0.0, 0.0, 0.0, 0.2726, 0.0, 1.0, 0.1264, 1.0, 1.0, 0.0, 0.0, 1.0, 0.0, 1.0, 1.0, 0.5938, 0.8896, 0.5944, 0.8921, 0.5688, 0.9088, 0.4979, 0.9542, 0.4723, 0.9706, 0.4747, 0.9577, 0.4779, 0.9417, 0.4808, 0.9403, 0.0, 0.0, 1.0, 0.0, 1.0, 0.0, 1.0, 1.0])
me_cell_fracture_cube_cell_017.update()
me_cell_fracture_cube_cell_018 = bpy.data.meshes.new('Cell Fracture Cube_cell.018')
me_cell_fracture_cube_cell_018.from_pydata([(-0.06413, 0.001574, 0.2952), (-0.2736, -0.1455, 0.2044), (-0.2697, -0.1485, 0.2109), (-0.2251, -0.1238, 0.2341), (0.2127, 0.02817, 0.2448), (0.189, -0.1728, 0.1392), (0.2213, -0.05284, 0.2668), (0.2148, -0.09866, 0.2395), (0.2063, -0.03882, 0.2875), (0.2165, -0.03439, 0.2834), (-0.1034, -0.04914, -0.3133), (0.02298, -0.2312, 0.09443), (-0.2254, -0.1635, 0.1988), (0.09389, -0.2198, 0.1363), (0.1136, -0.2143, 0.1426), (0.1683, -0.1171, 0.2517), (0.1831, -0.1056, 0.2578), (0.09827, -0.206, 0.1701), (0.1029, -0.2142, 0.1525), (0.04227, 0.06867, -0.3626), (0.04263, 0.05566, -0.3626), (0.0421, 0.07447, -0.3626), (0.1722, 0.2314, 0.1244), (0.0358, 0.05209, -0.3626), (0.05947, 0.2314, -0.2824), (0.03712, 0.2314, -0.3626), (-0.08147, -0.008213, -0.3626), (0.004854, 0.2314, 0.1452), (-0.03823, 0.2314, 0.1503), (-0.1021, -0.01866, -0.3626), (-0.1147, -0.0006204, -0.3626), (-0.2838, 0.2314, -0.3398), (-0.2734, 0.2314, -0.3626), (-0.06025, 0.2314, 0.1295), (-0.3648, 0.2314, -0.1607), (0.04227, 0.06867, -0.3626), (0.0421, 0.07447, -0.3626), (0.03712, 0.2314, -0.3626), (0.0358, 0.05209, -0.3626), (-0.08147, -0.008213, -0.3626), (0.04263, 0.05566, -0.3626), (-0.1021, -0.01866, -0.3626), (-0.1147, -0.0006204, -0.3626), (-0.2838, 0.2314, -0.3398), (-0.2734, 0.2314, -0.3626), (0.1722, 0.2314, 0.1244), (0.05947, 0.2314, -0.2824), (0.004854, 0.2314, 0.1452), (-0.03823, 0.2314, 0.1503), (-0.06025, 0.2314, 0.1295), (-0.3648, 0.2314, -0.1607)], [], [(9, 7, 6), (7, 5, 6), (6, 5, 40, 35), (35, 36, 4, 6), (4, 9, 6), (8, 16, 9), (16, 7, 9), (9, 4, 45), (8, 9, 45), (16, 14, 7), (14, 5, 7), (14, 38, 40, 5), (4, 36, 37, 46), (38, 14, 39), (4, 46, 45), (0, 16, 8), (47, 8, 45), (48, 0, 8, 47), (0, 3, 16), (3, 15, 16), (15, 17, 16), (17, 18, 16), (18, 14, 16), (18, 13, 14), (13, 11, 14), (22, 24, 25, 44, 31, 34, 49, 28, 27), (41, 10, 1, 42), (32, 42, 1, 43), (2, 3, 0), (2, 0, 48, 33), (2, 33, 50), (2, 15, 3), (2, 12, 15), (12, 17, 15), (12, 18, 17), (11, 13, 18), (12, 11, 18), (1, 50, 43), (50, 1, 2), (12, 10, 11), (12, 1, 10), (12, 2, 1), (44, 25, 21, 19, 20, 23, 26, 29, 30), (11, 10, 41, 39, 14)])
me_cell_fracture_cube_cell_018.polygons.foreach_set('material_index', [0, 0, 0, 0, 0, 0, 0, 0, 0, 0, 0, 0, 0, 0, 0, 0, 0, 0, 0, 0, 0, 0, 0, 0, 0, 28, 0, 0, 0, 0, 0, 0, 0, 0, 0, 0, 0, 0, 0, 0, 0, 0, 28, 0])
_k = set([(19, 20), (19, 21), (20, 23), (21, 25), (22, 24), (22, 27), (23, 26), (24, 25), (26, 29), (27, 28), (28, 49), (29, 30), (30, 44), (31, 34), (31, 44), (32, 42), (32, 43), (33, 48), (33, 50), (34, 49), (35, 36), (35, 40), (36, 37), (37, 46), (38, 39), (38, 40), (39, 41), (41, 42), (43, 50), (45, 46), (45, 47), (47, 48)])
me_cell_fracture_cube_cell_018.attributes.new('sharp_edge', 'BOOLEAN', 'EDGE').data.foreach_set('value', [ (min(e.vertices), max(e.vertices)) in _k for e in me_cell_fracture_cube_cell_018.edges])
_uv = me_cell_fracture_cube_cell_018.uv_layers.new(name='UVMap')
_uv.uv.foreach_set('vector', [0.0, 0.0, 1.0, 0.0, 1.0, 1.0, 0.0, 0.0, 1.0, 0.0, 1.0, 1.0, 1.0, 1.0, 0.0, 0.0, 0.9101, 0.0, 1.0, 0.07305, 0.07305, 0.07305, 0.0755, 0.0, 1.0, 0.0, 1.0, 1.0, 0.0, 0.0, 1.0, 0.0, 1.0, 1.0, 0.0, 0.0, 1.0, 0.0, 1.0, 1.0, 0.0, 0.0, 1.0, 0.0, 1.0, 1.0, 1.0, 1.0, 0.0, 0.0, 1.0, 0.159, 1.0, 0.0, 1.0, 1.0, 0.1568, 0.0, 0.0, 0.0, 1.0, 0.0, 1.0, 1.0, 0.0, 0.0, 1.0, 0.0, 1.0, 1.0, 0.0, 0.0, 0.9106, 0.0, 1.0, 0.08995, 1.0, 1.0, 1.0, 0.0, 1.0, 0.9245, 0.2279, 0.1522, 0.1978, 0.0, 0.9106, 0.9106, 0.0, 0.0, 0.9102, 0.0, 1.0, 1.0, 0.1978, 0.1978, 1.0, 0.1983, 0.0, 0.0, 1.0, 0.0, 1.0, 1.0, 1.0, 0.1567, 1.0, 1.0, 0.1568, 0.1568, 0.1793, 0.0, 1.0, 0.0, 1.0, 1.0, 0.1567, 0.1567, 0.0, 0.0, 1.0, 0.0, 1.0, 1.0, 0.0, 0.0, 1.0, 0.0, 1.0, 1.0, 0.0, 0.0, 1.0, 0.0, 1.0, 1.0, 0.0, 0.0, 1.0, 0.0, 1.0, 1.0, 0.0, 0.0, 1.0, 0.0, 1.0, 1.0, 0.0, 0.0, 1.0, 0.0, 1.0, 1.0, 0.0, 0.0, 1.0, 0.0, 1.0, 1.0, 0.4968, 0.3963, 0.3951, 0.3682, 0.375, 0.3626, 0.375, 0.2849, 0.3807, 0.2823, 0.4256, 0.2622, 0.498, 0.3382, 0.5032, 0.3437, 0.5019, 0.3545, 0.4977, 0.4977, 0.0, 0.0, 1.0, 0.0, 1.0, 0.9192, 0.9192, 0.05872, 0.9192, 0.9192, 0.0, 0.0, 0.8821, 0.0, 0.0, 0.0, 1.0, 0.0, 1.0, 1.0, 1.0, 0.0, 1.0, 1.0, 0.1793, 0.1793, 0.1167, 0.0, 1.0, 0.0, 1.0, 0.8833, 0.117, 0.0, 0.0, 0.0, 1.0, 0.0, 1.0, 1.0, 0.0, 0.0, 1.0, 0.0, 1.0, 1.0, 0.0, 0.0, 1.0, 0.0, 1.0, 1.0, 0.0, 0.0, 1.0, 0.0, 1.0, 1.0, 0.0, 0.0, 1.0, 0.0, 1.0, 1.0, 0.0, 0.0, 1.0, 0.0, 1.0, 1.0, 0.0, 0.0, 0.8822, 0.0, 0.8821, 0.8821, 0.8822, 0.8822, 0.0, 0.0, 1.0, 0.0, 0.0, 0.0, 1.0, 0.0, 1.0, 1.0, 0.0, 0.0, 1.0, 0.0, 1.0, 1.0, 0.0, 0.0, 1.0, 0.0, 1.0, 1.0, 0.1599, 0.5, 0.2376, 0.5, 0.2388, 0.5392, 0.2389, 0.5407, 0.2389, 0.5439, 0.2372, 0.5448, 0.2079, 0.5599, 0.2028, 0.5625, 0.1996, 0.558, 0.0, 0.0, 1.0, 0.0, 1.0, 0.4977, 1.0, 0.08976, 1.0, 1.0])
me_cell_fracture_cube_cell_018.update()
me_cell_fracture_cube_cell_019 = bpy.data.meshes.new('Cell Fracture Cube_cell.019')
me_cell_fracture_cube_cell_019.from_pydata([(-0.2959, 0.2465, 0.05249), (0.1104, 0.3276, -0.08857), (-0.1514, 0.1249, -0.1585), (0.04815, 0.163, -0.2292), (0.1283, 0.2758, -0.1522), (0.03164, -0.1027, -0.1038), (0.1556, -0.01627, 0.06951), (-0.1606, 0.2632, 0.07916), (-0.3033, 0.2416, 0.07916), (-0.2883, 0.2137, 0.07916), (0.09772, 0.291, 0.07916), (0.09556, 0.3019, 0.07916), (0.009616, -0.2186, -0.04403), (-0.002317, -0.2186, -0.04073), (-0.00664, -0.2186, -0.03102), (-0.0472, -0.2186, 0.07916), (0.1041, -0.1267, 0.07916), (0.06129, -0.2186, 0.07916), (0.06303, -0.2186, 0.03465), (0.04189, -0.2186, -0.01844), (0.05741, -0.2186, 0.009834), (0.1547, -0.01751, 0.07916), (0.06348, -0.2186, 0.02223), (0.03269, -0.2186, -0.03471), (0.09772, 0.291, 0.07916), (0.09556, 0.3019, 0.07916), (-0.002317, -0.2186, -0.04073), (-0.00664, -0.2186, -0.03102), (0.04189, -0.2186, -0.01844), (0.05741, -0.2186, 0.009834), (0.03269, -0.2186, -0.03471), (0.06303, -0.2186, 0.03465), (0.06348, -0.2186, 0.02223), (0.1041, -0.1267, 0.07916), (0.1547, -0.01751, 0.07916), (0.009616, -0.2186, -0.04403), (-0.0472, -0.2186, 0.07916), (-0.1606, 0.2632, 0.07916), (-0.3033, 0.2416, 0.07916), (-0.2883, 0.2137, 0.07916), (0.06129, -0.2186, 0.07916)], [], [(0, 38, 37), (0, 2, 39, 38), (6, 4, 24, 34), (24, 4, 1, 25), (1, 0, 37, 25), (1, 2, 0), (1, 3, 2), (3, 5, 2), (2, 5, 35, 26), (27, 2, 26), (33, 17, 31), (4, 6, 29, 28), (3, 4, 28, 30), (3, 1, 4), (6, 34, 33, 31, 32), (5, 3, 30), (2, 27, 36, 39), (32, 29, 6), (23, 19, 20, 22, 18, 40, 15, 14, 13, 12), (21, 10, 11, 7, 8, 9, 15, 40, 16), (30, 35, 5)])
me_cell_fracture_cube_cell_019.polygons.foreach_set('material_index', [0, 0, 0, 0, 0, 0, 0, 0, 0, 0, 0, 0, 0, 0, 0, 0, 0, 0, 14, 14, 0])
_k = set([(7, 8), (7, 11), (8, 9), (9, 15), (10, 11), (10, 21), (12, 13), (12, 23), (13, 14), (14, 15), (16, 21), (16, 40), (17, 31), (17, 33), (18, 22), (18, 40), (19, 20), (19, 23), (20, 22), (24, 25), (24, 34), (25, 37), (26, 27), (26, 35), (27, 36), (28, 29), (28, 30), (29, 32), (30, 35), (31, 32), (33, 34), (36, 39), (37, 38), (38, 39)])
me_cell_fracture_cube_cell_019.attributes.new('sharp_edge', 'BOOLEAN', 'EDGE').data.foreach_set('value', [ (min(e.vertices), max(e.vertices)) in _k for e in me_cell_fracture_cube_cell_019.edges])
_uv = me_cell_fracture_cube_cell_019.uv_layers.new(name='UVMap')
_uv.uv.foreach_set('vector', [1.0, 0.0, 1.0, 0.3473, 0.6504, 0.0, 0.0, 0.0, 1.0, 0.0, 1.0, 0.8258, 0.3473, 0.3473, 1.0, 0.0, 1.0, 0.0, 1.0, 0.8234, 0.8376, 0.0, 0.8234, 0.8234, 0.0, 0.0, 1.0, 0.0, 1.0, 0.7717, 0.0, 0.0, 1.0, 0.0, 1.0, 0.3496, 0.7717, 0.7717, 0.0, 0.0, 1.0, 0.0, 1.0, 1.0, 0.0, 0.0, 1.0, 0.0, 1.0, 1.0, 0.0, 0.0, 1.0, 0.0, 1.0, 1.0, 1.0, 1.0, 0.0, 0.0, 0.8584, 0.0, 1.0, 0.05273, 1.0, 0.1271, 1.0, 1.0, 0.05273, 0.05273, 0.5794, 0.0, 0.5781, 0.3739, 0.2031, 0.0, 1.0, 1.0, 0.0, 0.0, 0.8019, 0.0, 1.0, 0.09185, 1.0, 0.0, 1.0, 1.0, 0.09185, 0.09185, 0.1159, 0.0, 0.0, 0.0, 1.0, 0.0, 1.0, 1.0, 1.0, 0.0, 1.0, 0.1624, 0.5794, 0.5794, 0.2031, 0.2031, 0.1969, 0.0, 1.0, 0.0, 1.0, 1.0, 0.3013, 0.0, 1.0, 1.0, 0.1271, 0.1271, 0.9074, 0.1273, 0.8258, 0.8258, 0.8031, 0.0, 0.8019, 0.8019, 0.0, 0.0, 0.5975, 0.8827, 0.6006, 0.8809, 0.6077, 0.877, 0.6108, 0.8755, 0.6139, 0.8756, 0.625, 0.8761, 0.625, 0.9032, 0.5975, 0.893, 0.595, 0.892, 0.5942, 0.889, 0.7277, 0.6997, 0.742, 0.6226, 0.7425, 0.6199, 0.8065, 0.6295, 0.8422, 0.6349, 0.8385, 0.6419, 0.7782, 0.75, 0.7511, 0.75, 0.7404, 0.727, 0.3013, 0.3013, 1.0, 0.1416, 1.0, 1.0])
me_cell_fracture_cube_cell_019.update()
me_cell_fracture_cube_cell_020 = bpy.data.meshes.new('Cell Fracture Cube_cell.020')
me_cell_fracture_cube_cell_020.from_pydata([(0.05531, 0.1955, -0.2655), (-0.1043, -0.1914, 0.1886), (0.05531, 0.1955, 0.1867), (0.05531, 0.06146, 0.2095), (-0.1093, 0.1955, 0.1222), (-0.1633, 0.1955, 0.1009), (0.05531, -0.02995, 0.2248), (0.05531, -0.2941, -0.0581), (0.05531, -0.2158, -0.1094), (0.05531, 0.08414, -0.2655), (0.02545, 0.1955, -0.2655), (-0.1463, 0.1955, 0.06788), (0.05531, -0.2872, -0.07209), (0.05531, -0.3, -0.06434), (0.05531, 0.1955, 0.1867), (0.05531, 0.06146, 0.2095), (-0.1093, 0.1955, 0.1222), (-0.1633, 0.1955, 0.1009), (0.05531, -0.2158, -0.1094), (0.05531, 0.08414, -0.2655), (0.02545, 0.1955, -0.2655), (-0.1463, 0.1955, 0.06788), (0.05531, -0.2872, -0.07209), (0.05531, -0.3, -0.06434), (0.05531, -0.02995, 0.2248), (0.05531, -0.2941, -0.0581)], [], [(16, 15, 2), (24, 15, 16, 17, 1), (1, 25, 24), (10, 19, 18, 21), (22, 1, 17, 21, 18), (23, 1, 22), (1, 23, 25), (11, 5, 4, 14, 0, 20), (7, 13, 12, 8, 9, 0, 14, 3, 6), (9, 20, 0)])
me_cell_fracture_cube_cell_020.polygons.foreach_set('material_index', [0, 0, 0, 0, 0, 0, 0, 16, 16, 16])
_k = set([(2, 15), (2, 16), (3, 6), (3, 14), (4, 5), (4, 14), (5, 11), (6, 7), (7, 13), (8, 9), (8, 12), (9, 20), (10, 19), (10, 21), (11, 20), (12, 13), (15, 24), (16, 17), (17, 21), (18, 19), (18, 22), (22, 23), (23, 25), (24, 25)])
me_cell_fracture_cube_cell_020.attributes.new('sharp_edge', 'BOOLEAN', 'EDGE').data.foreach_set('value', [ (min(e.vertices), max(e.vertices)) in _k for e in me_cell_fracture_cube_cell_020.edges])
_uv = me_cell_fracture_cube_cell_020.uv_layers.new(name='UVMap')
_uv.uv.foreach_set('vector', [1.0, 0.2229, 1.0, 0.8188, 0.4042, 0.2226, 1.0, 0.7613, 0.8188, 0.8188, 0.2229, 0.2229, 0.1147, 0.0, 1.0, 0.0, 0.0, 0.0, 0.7626, 0.0, 0.7613, 0.7613, 0.1773, 0.08863, 0.2957, 0.009026, 1.0, 0.1796, 1.0, 0.9109, 0.2368, 0.0, 1.0, 0.0, 1.0, 0.8853, 0.9109, 0.9109, 0.1796, 0.1796, 1.0, 0.1502, 1.0, 1.0, 0.2368, 0.2368, 1.0, 1.0, 0.1502, 0.1502, 1.0, 0.2374, 0.4584, 0.4496, 0.4666, 0.4454, 0.4719, 0.4588, 0.4881, 0.5, 0.375, 0.5, 0.375, 0.4925, 0.4269, 0.6224, 0.4253, 0.6239, 0.4234, 0.6207, 0.414, 0.6028, 0.375, 0.5278, 0.375, 0.5, 0.4881, 0.5, 0.4938, 0.5335, 0.4976, 0.5564, 0.375, 0.5278, 0.3675, 0.5, 0.375, 0.5])
me_cell_fracture_cube_cell_020.update()
me_cell_fracture_cube_cell_021 = bpy.data.meshes.new('Cell Fracture Cube_cell.021')
me_cell_fracture_cube_cell_021.from_pydata([(-0.1589, -0.09663, 0.3119), (0.2483, -0.0149, 0.1718), (-0.01433, -0.2164, 0.1036), (0.1864, -0.1784, 0.03128), (0.2653, -0.06556, 0.1079), (-0.2129, 0.05788, -0.01939), (0.287, 0.0718, -0.009511), (0.2824, 0.08774, -0.04293), (-0.1108, 0.08143, -0.06005), (-0.1814, 0.03412, -0.07371), (0.2143, -0.0008096, -0.124), (-0.1133, 0.04358, -0.09482), (-0.1763, 0.03657, -0.07607), (-0.1964, 0.04904, -0.06088), (-0.155, 0.05673, -0.08389), (-0.1643, 0.05385, -0.0812)], [], [(7, 6, 10), (6, 4, 10), (4, 3, 10), (9, 11, 10), (11, 7, 10), (1, 6, 7), (11, 8, 7), (8, 1, 7), (1, 4, 6), (2, 9, 10, 3), (1, 0, 2), (2, 3, 4, 1), (5, 13, 9), (13, 15, 9), (15, 12, 9), (12, 11, 9), (12, 15, 11), (15, 14, 11), (14, 8, 11), (8, 0, 1), (14, 5, 8), (5, 0, 8), (14, 13, 5), (14, 15, 13), (5, 9, 2, 0)])
_uv = me_cell_fracture_cube_cell_021.uv_layers.new(name='UVMap')
_uv.uv.foreach_set('vector', [0.0, 0.0, 1.0, 0.0, 1.0, 1.0, 0.0, 0.0, 1.0, 0.0, 1.0, 1.0, 0.0, 0.0, 1.0, 0.0, 1.0, 1.0, 0.0, 0.0, 1.0, 0.0, 1.0, 1.0, 0.0, 0.0, 1.0, 0.0, 1.0, 1.0, 0.0, 0.0, 1.0, 0.0, 1.0, 1.0, 0.0, 0.0, 1.0, 0.0, 1.0, 1.0, 0.0, 0.0, 1.0, 0.0, 1.0, 1.0, 0.0, 0.0, 1.0, 0.0, 1.0, 1.0, 0.0, 0.0, 1.0, 0.0, 1.0, 1.0, 0.0, 0.0, 0.0, 0.0, 1.0, 0.0, 1.0, 1.0, 0.0, 0.0, 1.0, 0.0, 1.0, 1.0, 0.0, 0.0, 0.0, 0.0, 1.0, 0.0, 1.0, 1.0, 0.0, 0.0, 1.0, 0.0, 1.0, 1.0, 0.0, 0.0, 1.0, 0.0, 1.0, 1.0, 0.0, 0.0, 1.0, 0.0, 1.0, 1.0, 0.0, 0.0, 1.0, 0.0, 1.0, 1.0, 0.0, 0.0, 1.0, 0.0, 1.0, 1.0, 0.0, 0.0, 1.0, 0.0, 1.0, 1.0, 0.0, 0.0, 1.0, 0.0, 1.0, 1.0, 0.0, 0.0, 1.0, 0.0, 1.0, 1.0, 0.0, 0.0, 1.0, 0.0, 1.0, 1.0, 0.0, 0.0, 1.0, 0.0, 1.0, 1.0, 0.0, 0.0, 1.0, 0.0, 1.0, 1.0, 0.0, 0.0, 1.0, 0.0, 1.0, 1.0, 0.0, 0.0])
me_cell_fracture_cube_cell_021.update()
me_cell_fracture_cube_cell_022 = bpy.data.meshes.new('Cell Fracture Cube_cell.022')
me_cell_fracture_cube_cell_022.from_pydata([(-0.2451, -0.07794, -0.01181), (-0.1798, -0.1567, 0.2073), (-0.08727, -0.1438, -0.1483), (0.1223, -0.2796, -0.07348), (-0.01566, -0.2441, 0.163), (-0.1734, -0.05598, 0.2789), (-0.1756, 0.01878, 0.3061), (-0.3023, 0.2013, -0.1036), (-0.1066, 0.02956, 0.3465), (-0.08374, 0.03638, 0.3538), (0.1238, -0.1115, 0.2698), (-0.008736, 0.07644, 0.3498), (0.1988, -0.008559, 0.2838), (0.2298, -0.05386, 0.2648), (-0.2819, 0.2404, -0.1509), (-0.1636, 0.3, -0.1509), (-0.1547, 0.3044, -0.1509), (-0.1313, 0.2925, -0.1509), (0.3876, 0.01287, -0.09935), (0.3876, 0.02866, -0.1509), (-0.3009, 0.2306, -0.1509), (-0.3089, 0.1826, -0.1509), (-0.2873, 0.2377, -0.1509), (0.3876, -0.05531, 0.05333), (0.3876, -0.06432, 0.05785), (0.3876, -0.0303, 0.04005), (0.3876, -0.02596, 0.02681), (-0.3108, 0.1714, -0.1509), (-0.305, 0.1235, -0.1509), (-0.1057, -0.1207, -0.1509), (-0.3028, 0.1054, -0.1509), (0.01443, -0.1926, -0.1509), (0.1916, -0.2784, -0.1509), (0.2355, -0.2537, -0.1509), (0.2017, -0.273, -0.1509), (0.3876, -0.1664, -0.1509), (0.3876, 0.01287, -0.09935), (0.3876, 0.02866, -0.1509), (-0.3009, 0.2306, -0.1509), (-0.3089, 0.1826, -0.1509), (0.3876, -0.05531, 0.05333), (0.3876, -0.0303, 0.04005), (-0.3108, 0.1714, -0.1509), (-0.1057, -0.1207, -0.1509), (-0.08727, -0.1438, -0.1483), (0.01443, -0.1926, -0.1509), (0.1916, -0.2784, -0.1509), (0.2355, -0.2537, -0.1509), (0.2017, -0.273, -0.1509), (0.3876, -0.1664, -0.1509), (0.3876, -0.02596, 0.02681), (-0.2873, 0.2377, -0.1509), (-0.305, 0.1235, -0.1509), (-0.3028, 0.1054, -0.1509), (-0.2819, 0.2404, -0.1509), (-0.1636, 0.3, -0.1509), (-0.1547, 0.3044, -0.1509), (-0.1313, 0.2925, -0.1509), (0.3876, -0.06432, 0.05785)], [], [(55, 54, 8), (56, 55, 8, 11), (57, 56, 11, 12), (37, 57, 12, 36), (38, 39, 7), (7, 6, 51, 38), (54, 51, 6, 8), (6, 5, 8), (58, 13, 47, 49), (9, 11, 8), (13, 58, 40, 12), (41, 12, 40), (12, 41, 50), (12, 50, 36), (42, 7, 39), (1, 9, 8, 5), (1, 5, 6), (44, 0, 43), (53, 43, 0), (46, 3, 45), (45, 3, 44), (4, 9, 1), (53, 0, 1, 28), (0, 4, 1), (4, 10, 9), (10, 13, 9), (10, 4, 13), (47, 13, 4, 48), (3, 4, 0, 44), (4, 3, 46, 48), (9, 13, 12, 11), (25, 23, 24, 35, 19, 18, 26), (52, 27, 21, 20, 22, 14, 15, 16, 17, 19, 35, 33, 34, 32, 31, 2, 29, 30), (28, 1, 6, 7, 42)])
me_cell_fracture_cube_cell_022.polygons.foreach_set('material_index', [0, 0, 0, 0, 0, 0, 0, 0, 0, 0, 0, 0, 0, 0, 0, 0, 0, 0, 0, 0, 0, 0, 0, 0, 0, 0, 0, 0, 0, 0, 0, 24, 24, 0])
_k = set([(2, 29), (2, 31), (14, 15), (14, 22), (15, 16), (16, 17), (17, 19), (18, 19), (18, 26), (20, 21), (20, 22), (21, 27), (23, 24), (23, 25), (24, 35), (25, 26), (27, 52), (28, 42), (28, 53), (29, 30), (30, 52), (31, 32), (32, 34), (33, 34), (33, 35), (36, 37), (36, 50), (37, 57), (38, 39), (38, 51), (39, 42), (40, 41), (40, 58), (41, 50), (43, 44), (43, 53), (44, 45), (45, 46), (46, 48), (47, 48), (47, 49), (49, 58), (51, 54), (54, 55), (55, 56), (56, 57)])
me_cell_fracture_cube_cell_022.attributes.new('sharp_edge', 'BOOLEAN', 'EDGE').data.foreach_set('value', [ (min(e.vertices), max(e.vertices)) in _k for e in me_cell_fracture_cube_cell_022.edges])
_uv = me_cell_fracture_cube_cell_022.uv_layers.new(name='UVMap')
_uv.uv.foreach_set('vector', [1.0, 0.9085, 0.0915, 0.0, 1.0, 0.0, 1.0, 0.9091, 0.9085, 0.9085, 0.0, 0.0, 1.0, 0.0, 1.0, 0.8967, 0.9091, 0.9091, 0.0, 0.0, 1.0, 0.0, 0.8963, 0.04184, 0.8967, 0.8967, 0.0, 0.0, 0.79, 0.0, 1.0, 0.4856, 0.513, 0.0, 1.0, 0.0, 0.0, 0.0, 1.0, 0.0, 1.0, 0.9012, 0.4856, 0.4856, 1.0, 0.9085, 0.9012, 0.9012, 0.0, 0.0, 1.0, 0.0, 0.0, 0.0, 1.0, 0.0, 1.0, 1.0, 1.0, 0.2396, 1.0, 1.0, 0.1068, 0.1068, 0.8623, 0.1071, 0.0, 0.0, 1.0, 0.0, 1.0, 1.0, 0.0, 0.0, 0.7604, 0.0, 1.0, 0.2085, 1.0, 1.0, 1.0, 0.1174, 1.0, 1.0, 0.2085, 0.2085, 1.0, 1.0, 0.1174, 0.1174, 1.0, 0.2091, 1.0, 1.0, 0.2091, 0.2091, 1.0, 0.21, 0.4175, 0.0, 1.0, 0.0, 1.0, 0.487, 0.0, 0.0, 1.0, 0.0, 1.0, 1.0, 0.0, 0.0, 0.0, 0.0, 1.0, 0.0, 1.0, 1.0, 0.0, 0.0, 1.0, 0.0, 1.0, 0.7349, 0.804, 0.0, 0.7349, 0.7349, 0.0, 0.0, 0.391, 0.0, 1.0, 0.0, 1.0, 0.6068, 0.6068, 0.6068, 0.0, 0.0, 1.0, 0.04864, 0.0, 0.0, 1.0, 0.0, 1.0, 1.0, 0.196, 0.0, 1.0, 0.0, 1.0, 1.0, 0.08645, 0.08645, 0.0, 0.0, 1.0, 0.0, 1.0, 1.0, 0.0, 0.0, 1.0, 0.0, 1.0, 1.0, 0.0, 0.0, 1.0, 0.0, 1.0, 1.0, 0.0, 0.0, 1.0, 0.0, 1.0, 1.0, 1.0, 0.1068, 1.0, 1.0, 0.0, 0.0, 0.8633, 0.0, 0.0, 0.0, 1.0, 0.0, 1.0, 0.0, 1.0, 1.0, 0.0, 0.0, 1.0, 0.0, 1.0, 0.609, 0.8633, 0.8633, 0.0, 0.0, 0.0, 0.0, 1.0, 0.0, 1.0, 1.0, 0.4227, 0.6283, 0.4261, 0.6345, 0.4272, 0.6368, 0.375, 0.6623, 0.375, 0.6135, 0.3879, 0.6175, 0.4194, 0.6272, 0.2019, 0.5898, 0.2004, 0.5778, 0.2009, 0.575, 0.2029, 0.563, 0.2063, 0.5613, 0.2076, 0.5606, 0.2372, 0.5457, 0.2394, 0.5446, 0.2453, 0.5476, 0.375, 0.6135, 0.375, 0.6623, 0.337, 0.6841, 0.3285, 0.6889, 0.326, 0.6903, 0.2817, 0.6688, 0.2567, 0.6565, 0.2517, 0.6509, 0.2024, 0.5944, 0.08645, 0.0, 1.0, 0.0, 1.0, 0.0, 1.0, 1.0, 0.4175, 0.4175])
me_cell_fracture_cube_cell_022.update()
me_cell_fracture_cube_cell_023 = bpy.data.meshes.new('Cell Fracture Cube_cell.023')
me_cell_fracture_cube_cell_023.from_pydata([(-0.3184, -0.001985, 0.241), (-0.1406, -0.1429, -0.08335), (-0.2032, -0.03851, 0.186), (0.133, -0.1751, -0.06457), (0.1572, -0.1622, -0.07146), (0.1311, -0.1842, -0.09022), (0.1365, -0.1117, -0.1358), (0.141, -0.1793, -0.09428), (-0.1145, 0.08559, -0.2277), (0.1431, 0.08559, -0.219), (0.09767, 0.08559, -0.2531), (-0.1848, 0.08559, -0.07781), (-0.3423, 0.08559, 0.2582), (-0.3367, 0.05447, 0.2582), (-0.3243, 0.08559, 0.2582), (0.06329, 0.08559, 0.09482), (0.2588, 0.08559, -0.005321), (0.2518, 0.08559, -0.0183), (0.1906, 0.08559, 0.041), (0.2608, 0.08559, 0.003603), (0.2588, 0.08559, -0.005321), (0.2608, 0.08559, 0.003603), (-0.1145, 0.08559, -0.2277), (-0.1848, 0.08559, -0.07781), (-0.3423, 0.08559, 0.2582), (-0.3367, 0.05447, 0.2582), (-0.3243, 0.08559, 0.2582), (0.06329, 0.08559, 0.09482), (0.2518, 0.08559, -0.0183), (0.1906, 0.08559, 0.041), (0.1431, 0.08559, -0.219), (0.09767, 0.08559, -0.2531)], [], [(0, 2, 29, 27), (6, 31, 30), (6, 5, 1), (5, 2, 1), (2, 0, 1), (22, 1, 0, 23), (0, 25, 24, 23), (26, 25, 0, 27), (4, 20, 21), (20, 4, 7), (7, 6, 28, 20), (6, 30, 28), (7, 5, 6), (7, 3, 5), (3, 2, 5), (2, 3, 21, 29), (3, 4, 21), (3, 7, 4), (19, 16, 17, 9, 10, 8, 11, 12, 14, 15, 18), (13, 14, 12), (6, 1, 22, 31)])
me_cell_fracture_cube_cell_023.polygons.foreach_set('material_index', [0, 0, 0, 0, 0, 0, 0, 0, 0, 0, 0, 0, 0, 0, 0, 0, 0, 0, 32136, 32136, 0])
_k = set([(8, 10), (8, 11), (9, 10), (9, 17), (11, 12), (12, 13), (13, 14), (14, 15), (15, 18), (16, 17), (16, 19), (18, 19), (20, 21), (20, 28), (21, 29), (22, 23), (22, 31), (23, 24), (24, 25), (25, 26), (26, 27), (27, 29), (28, 30), (30, 31)])
me_cell_fracture_cube_cell_023.attributes.new('sharp_edge', 'BOOLEAN', 'EDGE').data.foreach_set('value', [ (min(e.vertices), max(e.vertices)) in _k for e in me_cell_fracture_cube_cell_023.edges])
_uv = me_cell_fracture_cube_cell_023.uv_layers.new(name='UVMap')
_uv.uv.foreach_set('vector', [1.0, 0.0, 1.0, 1.0, 0.1741, 0.1741, 0.6368, 0.6368, 1.0, 0.0, 1.0, 0.798, 0.2011, 0.0, 0.0, 0.0, 1.0, 0.0, 1.0, 1.0, 0.0, 0.0, 1.0, 0.0, 1.0, 1.0, 0.0, 0.0, 1.0, 0.0, 1.0, 1.0, 1.0, 0.1789, 1.0, 1.0, 0.0, 0.0, 0.6375, 0.0, 0.0, 0.0, 0.411, 0.0, 0.6376, 0.01747, 0.6375, 0.6375, 0.6375, 0.6026, 0.411, 0.411, 0.0, 0.0, 0.6368, 0.0, 1.0, 0.0, 1.0, 0.8323, 0.09547, 0.0, 0.8323, 0.8323, 0.0, 0.0, 1.0, 0.0, 0.0, 0.0, 1.0, 0.0, 1.0, 0.798, 0.8414, 0.8414, 0.0, 0.0, 0.7989, 0.0, 0.798, 0.798, 0.0, 0.0, 1.0, 0.0, 1.0, 1.0, 0.0, 0.0, 1.0, 0.0, 1.0, 1.0, 0.0, 0.0, 1.0, 0.0, 1.0, 1.0, 1.0, 1.0, 0.0, 0.0, 0.9088, 0.0, 1.0, 0.1741, 0.0, 0.0, 1.0, 0.0, 0.9088, 0.9088, 0.0, 0.0, 1.0, 0.0, 1.0, 1.0, 0.5611, 0.438, 0.5591, 0.437, 0.5559, 0.4353, 0.5057, 0.4081, 0.4972, 0.3968, 0.5035, 0.3437, 0.541, 0.3261, 0.625, 0.2868, 0.625, 0.2913, 0.5842, 0.3882, 0.5707, 0.42, 0.8368, 0.5078, 0.8337, 0.5, 0.8382, 0.5, 0.0, 0.0, 0.0, 0.0, 0.8211, 0.0, 0.798, 0.798])
me_cell_fracture_cube_cell_023.update()

# ---- objects
ob_cell_fracture_cube_cell = bpy.data.objects.new('Cell Fracture Cube_cell', me_cell_fracture_cube_cell_025)
ob_cell_fracture_cube_cell_001 = bpy.data.objects.new('Cell Fracture Cube_cell.001', me_cell_fracture_cube_cell_026)
ob_cell_fracture_cube_cell_002 = bpy.data.objects.new('Cell Fracture Cube_cell.002', me_cell_fracture_cube_cell_001)
ob_cell_fracture_cube_cell_003 = bpy.data.objects.new('Cell Fracture Cube_cell.003', me_cell_fracture_cube_cell_002)
ob_cell_fracture_cube_cell_004 = bpy.data.objects.new('Cell Fracture Cube_cell.004', me_cell_fracture_cube_cell_003)
ob_cell_fracture_cube_cell_005 = bpy.data.objects.new('Cell Fracture Cube_cell.005', me_cell_fracture_cube_cell_004)
ob_cell_fracture_cube_cell_006 = bpy.data.objects.new('Cell Fracture Cube_cell.006', me_cell_fracture_cube_cell_005)
ob_cell_fracture_cube_cell_007 = bpy.data.objects.new('Cell Fracture Cube_cell.007', me_cell_fracture_cube_cell_006)
ob_cell_fracture_cube_cell_008 = bpy.data.objects.new('Cell Fracture Cube_cell.008', me_cell_fracture_cube_cell_007)
ob_cell_fracture_cube_cell_009 = bpy.data.objects.new('Cell Fracture Cube_cell.009', me_cell_fracture_cube_cell_008)
ob_cell_fracture_cube_cell_010 = bpy.data.objects.new('Cell Fracture Cube_cell.010', me_cell_fracture_cube_cell_009)
ob_cell_fracture_cube_cell_011 = bpy.data.objects.new('Cell Fracture Cube_cell.011', me_cell_fracture_cube_cell_010)
ob_cell_fracture_cube_cell_012 = bpy.data.objects.new('Cell Fracture Cube_cell.012', me_cell_fracture_cube_cell_011)
ob_cell_fracture_cube_cell_013 = bpy.data.objects.new('Cell Fracture Cube_cell.013', me_cell_fracture_cube_cell_012)
ob_cell_fracture_cube_cell_014 = bpy.data.objects.new('Cell Fracture Cube_cell.014', me_cell_fracture_cube_cell_013)
ob_cell_fracture_cube_cell_015 = bpy.data.objects.new('Cell Fracture Cube_cell.015', me_cell_fracture_cube_cell_014)
ob_cell_fracture_cube_cell_016 = bpy.data.objects.new('Cell Fracture Cube_cell.016', me_cell_fracture_cube_cell_015)
ob_cell_fracture_cube_cell_017 = bpy.data.objects.new('Cell Fracture Cube_cell.017', me_cell_fracture_cube_cell_016)
ob_cell_fracture_cube_cell_018 = bpy.data.objects.new('Cell Fracture Cube_cell.018', me_cell_fracture_cube_cell_017)
ob_cell_fracture_cube_cell_019 = bpy.data.objects.new('Cell Fracture Cube_cell.019', me_cell_fracture_cube_cell_018)
ob_cell_fracture_cube_cell_020 = bpy.data.objects.new('Cell Fracture Cube_cell.020', me_cell_fracture_cube_cell_019)
ob_cell_fracture_cube_cell_021 = bpy.data.objects.new('Cell Fracture Cube_cell.021', me_cell_fracture_cube_cell_020)
ob_cell_fracture_cube_cell_022 = bpy.data.objects.new('Cell Fracture Cube_cell.022', me_cell_fracture_cube_cell_021)
ob_cell_fracture_cube_cell_023 = bpy.data.objects.new('Cell Fracture Cube_cell.023', me_cell_fracture_cube_cell_022)
ob_cell_fracture_cube_cell_024 = bpy.data.objects.new('Cell Fracture Cube_cell.024', me_cell_fracture_cube_cell_023)

# ---- transforms, parenting, visibility, modifiers, constraints
ob_cell_fracture_cube_cell.location = (-0.2126, 0.1831, 0.3738)
ob_cell_fracture_cube_cell_001.location = (0.1237, -0.151, 0.1773)
ob_cell_fracture_cube_cell_002.location = (-0.3882, 0.154, -0.2532)
ob_cell_fracture_cube_cell_003.location = (0.2373, 0.2703, -0.2444)
ob_cell_fracture_cube_cell_004.location = (-0.3953, 0.3051, 0.1966)
ob_cell_fracture_cube_cell_005.location = (-0.003582, -0.3593, 0.09801)
ob_cell_fracture_cube_cell_006.location = (-0.05949, 0.4479, 0.4572)
ob_cell_fracture_cube_cell_007.location = (0.2674, -0.3298, 0.3158)
ob_cell_fracture_cube_cell_008.location = (0.2517, 0.3972, 0.396)
ob_cell_fracture_cube_cell_009.location = (-0.3125, -0.2371, -0.3986)
ob_cell_fracture_cube_cell_010.location = (-0.07357, -0.3776, -0.387)
ob_cell_fracture_cube_cell_011.location = (0.3103, -0.3162, -0.1737)
ob_cell_fracture_cube_cell_012.location = (0.2472, 0.09781, 0.3209)
ob_cell_fracture_cube_cell_013.location = (-0.3818, -0.1895, 0.1993)
ob_cell_fracture_cube_cell_014.location = (-0.3357, -0.1589, -0.1857)
ob_cell_fracture_cube_cell_015.location = (0.4546, 0.1433, 0.1296)
ob_cell_fracture_cube_cell_016.location = (-0.2059, -0.4087, -0.1966)
ob_cell_fracture_cube_cell_017.location = (0.2848, 0.3529, 0.118)
ob_cell_fracture_cube_cell_018.location = (-0.1823, -0.2363, 0.06355)
ob_cell_fracture_cube_cell_019.location = (-0.08687, 0.2686, -0.1374)
ob_cell_fracture_cube_cell_020.location = (-0.06555, -0.2814, 0.4208)
ob_cell_fracture_cube_cell_021.location = (0.4447, 0.3045, -0.2345)
ob_cell_fracture_cube_cell_022.location = (-0.203, 0.06179, 0.1586)
ob_cell_fracture_cube_cell_023.location = (0.1124, 0.01723, -0.3491)
ob_cell_fracture_cube_cell_024.location = (-0.01066, 0.4144, 0.2418)

# ---- collection membership
col_collection.objects.link(ob_cell_fracture_cube_cell)
col_collection.objects.link(ob_cell_fracture_cube_cell_001)
col_collection.objects.link(ob_cell_fracture_cube_cell_002)
col_collection.objects.link(ob_cell_fracture_cube_cell_003)
col_collection.objects.link(ob_cell_fracture_cube_cell_004)
col_collection.objects.link(ob_cell_fracture_cube_cell_005)
col_collection.objects.link(ob_cell_fracture_cube_cell_006)
col_collection.objects.link(ob_cell_fracture_cube_cell_007)
col_collection.objects.link(ob_cell_fracture_cube_cell_008)
col_collection.objects.link(ob_cell_fracture_cube_cell_009)
col_collection.objects.link(ob_cell_fracture_cube_cell_010)
col_collection.objects.link(ob_cell_fracture_cube_cell_011)
col_collection.objects.link(ob_cell_fracture_cube_cell_012)
col_collection.objects.link(ob_cell_fracture_cube_cell_013)
col_collection.objects.link(ob_cell_fracture_cube_cell_014)
col_collection.objects.link(ob_cell_fracture_cube_cell_015)
col_collection.objects.link(ob_cell_fracture_cube_cell_016)
col_collection.objects.link(ob_cell_fracture_cube_cell_017)
col_collection.objects.link(ob_cell_fracture_cube_cell_018)
col_collection.objects.link(ob_cell_fracture_cube_cell_019)
col_collection.objects.link(ob_cell_fracture_cube_cell_020)
col_collection.objects.link(ob_cell_fracture_cube_cell_021)
col_collection.objects.link(ob_cell_fracture_cube_cell_022)
col_collection.objects.link(ob_cell_fracture_cube_cell_023)
col_collection.objects.link(ob_cell_fracture_cube_cell_024)

# ---- scene / render settings (as saved in the file)
scene.frame_start = 1; scene.frame_end = 250; scene.frame_set(0)
scene.render.engine = 'BLENDER_EEVEE_NEXT'
scene.cycles.sampling_pattern = 'TABULATED_SOBOL'
scene.cycles.use_light_tree = False
scene.view_settings.view_transform = 'Filmic'
bpy.context.view_layer.update()

# ---- added for rendering (the .blend has no active camera and no usable light): camera, sun
cam_auto = bpy.data.cameras.new('AutoCamera')
cam_auto.lens = 50.0
cam_auto.sensor_width = 36.0
cam_auto.clip_end = 1000.0
ob_auto_camera = bpy.data.objects.new('AutoCamera', cam_auto)
scene.collection.objects.link(ob_auto_camera)
ob_auto_camera.location = (1.60254, -1.92304, 1.28203)
ob_auto_camera.rotation_euler = (1.09748, -7.21219e-08, 0.694738)
scene.camera = ob_auto_camera
light_auto_sun = bpy.data.lights.new('AutoSun', 'SUN')
light_auto_sun.energy = 3.0
light_auto_sun.angle = 0.0523599
ob_auto_sun = bpy.data.objects.new('AutoSun', light_auto_sun)
scene.collection.objects.link(ob_auto_sun)
ob_auto_sun.rotation_euler = (0.872665, 0.174533, 0.523599)
bpy.context.view_layer.update()

